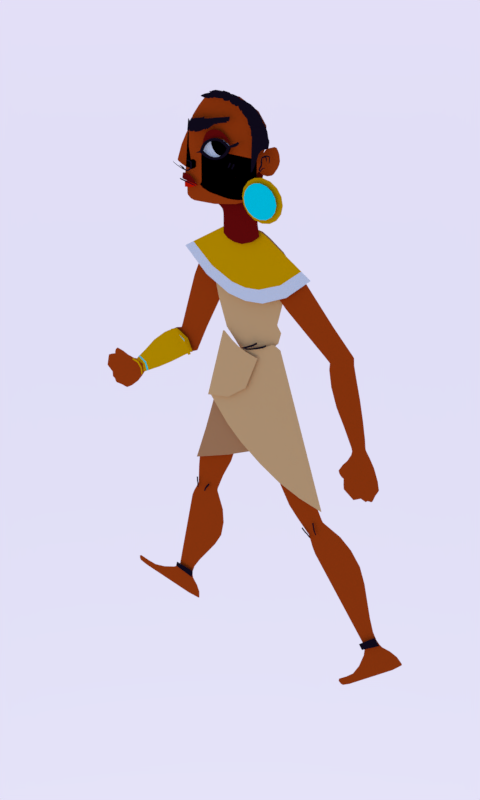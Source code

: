 # Source: Idle_Animation.blend  (saved by Blender 2.79.0; exported with 4.5.12 LTS)
import bpy
from mathutils import Matrix  # noqa: F401  (used for matrix-valued properties, if any)

bpy.ops.wm.read_factory_settings(use_empty=True)
scene = bpy.context.scene
scene.name = 'Scene'

# ---- collections
col_collection_1 = bpy.data.collections.new('Collection 1'); scene.collection.children.link(col_collection_1)

# ---- materials (node trees are filled in below, after node groups)
mat_material = bpy.data.materials.new('Material')
mat_material.alpha_threshold = 0.0
mat_material.roughness = 0.5
mat_material_003 = bpy.data.materials.new('Material.003')
mat_material_003.alpha_threshold = 0.0
mat_material_003.roughness = 0.5
mat_material_016 = bpy.data.materials.new('Material.016')
mat_material_016.alpha_threshold = 0.0
mat_material_016.roughness = 0.5
mat_material_012 = bpy.data.materials.new('Material.012')
mat_material_012.alpha_threshold = 0.0
mat_material_012.roughness = 0.5
mat_material_015 = bpy.data.materials.new('Material.015')
mat_material_015.alpha_threshold = 0.0
mat_material_015.roughness = 0.5
mat_material_006 = bpy.data.materials.new('Material.006')
mat_material_006.alpha_threshold = 0.0
mat_material_006.roughness = 0.5
mat_material_001 = bpy.data.materials.new('Material.001')
mat_material_001.alpha_threshold = 0.0
mat_material_001.roughness = 0.5
mat_material_010 = bpy.data.materials.new('Material.010')
mat_material_010.alpha_threshold = 0.0
mat_material_010.roughness = 0.5
mat_material_008 = bpy.data.materials.new('Material.008')
mat_material_008.alpha_threshold = 0.0
mat_material_008.roughness = 0.5
mat_material_011 = bpy.data.materials.new('Material.011')
mat_material_011.alpha_threshold = 0.0
mat_material_011.roughness = 0.5
mat_material_002 = bpy.data.materials.new('Material.002')
mat_material_002.alpha_threshold = 0.0
mat_material_002.roughness = 0.5
mat_material_017 = bpy.data.materials.new('Material.017')
mat_material_017.alpha_threshold = 0.0
mat_material_017.roughness = 0.5
mat_material_004 = bpy.data.materials.new('Material.004')
mat_material_004.alpha_threshold = 0.0
mat_material_004.roughness = 0.5
mat_material_014 = bpy.data.materials.new('Material.014')
mat_material_014.alpha_threshold = 0.0
mat_material_014.roughness = 0.5
mat_material_009 = bpy.data.materials.new('Material.009')
mat_material_009.alpha_threshold = 0.0
mat_material_009.roughness = 0.5

# ---- material node trees
mat_material.use_nodes = True; mat_material.node_tree.nodes.clear()
_N = mat_material.node_tree.nodes; _L = mat_material.node_tree.links
n0 = _N.new('ShaderNodeOutputMaterial'); n0.name = 'Material Output'; n0.location = (300, 300)
n1 = _N.new('ShaderNodeMixShader'); n1.name = 'Mix Shader'; n1.location = (10, 300)
n2 = _N.new('ShaderNodeBsdfAnisotropic'); n2.name = 'Glossy BSDF'; n2.location = (-190, 200)
n2.distribution = 'GGX'
n2.inputs[0].default_value = (0.01298, 0.007499, 0.01681, 1.0)
n2.inputs[1].default_value = 1.0
n3 = _N.new('ShaderNodeBsdfDiffuse'); n3.name = 'Diffuse BSDF'; n3.location = (-190, 100)
n3.inputs[0].default_value = (0.01298, 0.007499, 0.01681, 1.0)
n3.inputs[1].default_value = 1.0
_L.new(n1.outputs[0], n0.inputs[0])
_L.new(n2.outputs[0], n1.inputs[1])
_L.new(n3.outputs[0], n1.inputs[2])
n0.is_active_output = True
mat_material_003.use_nodes = True; mat_material_003.node_tree.nodes.clear()
_N = mat_material_003.node_tree.nodes; _L = mat_material_003.node_tree.links
n0 = _N.new('ShaderNodeOutputMaterial'); n0.name = 'Material Output'; n0.location = (300, 300)
n1 = _N.new('ShaderNodeMixShader'); n1.name = 'Mix Shader'; n1.location = (10, 300)
n2 = _N.new('ShaderNodeBsdfAnisotropic'); n2.name = 'Glossy BSDF'; n2.location = (-190, 200)
n2.distribution = 'GGX'
n2.inputs[0].default_value = (1.0, 1.0, 1.0, 1.0)
n2.inputs[1].default_value = 1.0
n3 = _N.new('ShaderNodeBsdfDiffuse'); n3.name = 'Diffuse BSDF'; n3.location = (-190, 100)
n3.inputs[0].default_value = (1.0, 1.0, 1.0, 1.0)
n3.inputs[1].default_value = 1.0
_L.new(n1.outputs[0], n0.inputs[0])
_L.new(n2.outputs[0], n1.inputs[1])
_L.new(n3.outputs[0], n1.inputs[2])
n0.is_active_output = True
mat_material_016.use_nodes = True; mat_material_016.node_tree.nodes.clear()
_N = mat_material_016.node_tree.nodes; _L = mat_material_016.node_tree.links
n0 = _N.new('ShaderNodeOutputMaterial'); n0.name = 'Material Output'; n0.location = (300, 300)
n1 = _N.new('ShaderNodeMixShader'); n1.name = 'Mix Shader'; n1.location = (10, 300)
n2 = _N.new('ShaderNodeBsdfAnisotropic'); n2.name = 'Glossy BSDF'; n2.location = (-190, 200)
n2.distribution = 'GGX'
n2.inputs[0].default_value = (1.0, 0.5395, 0.0, 1.0)
n2.inputs[1].default_value = 1.0
n3 = _N.new('ShaderNodeBsdfDiffuse'); n3.name = 'Diffuse BSDF'; n3.location = (-190, 100)
n3.inputs[0].default_value = (1.0, 0.5395, 0.0, 1.0)
n3.inputs[1].default_value = 1.0
_L.new(n1.outputs[0], n0.inputs[0])
_L.new(n2.outputs[0], n1.inputs[1])
_L.new(n3.outputs[0], n1.inputs[2])
n0.is_active_output = True
mat_material_012.use_nodes = True; mat_material_012.node_tree.nodes.clear()
_N = mat_material_012.node_tree.nodes; _L = mat_material_012.node_tree.links
n0 = _N.new('ShaderNodeOutputMaterial'); n0.name = 'Material Output'; n0.location = (300, 300)
n1 = _N.new('ShaderNodeMixShader'); n1.name = 'Mix Shader'; n1.location = (10, 300)
n2 = _N.new('ShaderNodeBsdfAnisotropic'); n2.name = 'Glossy BSDF'; n2.location = (-190, 200)
n2.distribution = 'GGX'
n2.inputs[0].default_value = (1.0, 0.5395, 0.0, 1.0)
n2.inputs[1].default_value = 1.0
n3 = _N.new('ShaderNodeBsdfDiffuse'); n3.name = 'Diffuse BSDF'; n3.location = (-190, 100)
n3.inputs[0].default_value = (1.0, 0.5395, 0.0, 1.0)
n3.inputs[1].default_value = 1.0
_L.new(n1.outputs[0], n0.inputs[0])
_L.new(n2.outputs[0], n1.inputs[1])
_L.new(n3.outputs[0], n1.inputs[2])
n0.is_active_output = True
mat_material_015.use_nodes = True; mat_material_015.node_tree.nodes.clear()
_N = mat_material_015.node_tree.nodes; _L = mat_material_015.node_tree.links
n0 = _N.new('ShaderNodeOutputMaterial'); n0.name = 'Material Output'; n0.location = (300, 300)
n1 = _N.new('ShaderNodeMixShader'); n1.name = 'Mix Shader'; n1.location = (10, 300)
n2 = _N.new('ShaderNodeBsdfAnisotropic'); n2.name = 'Glossy BSDF'; n2.location = (-190, 200)
n2.distribution = 'GGX'
n2.inputs[0].default_value = (0.7305, 0.3515, 0.1413, 1.0)
n2.inputs[1].default_value = 1.0
n3 = _N.new('ShaderNodeBsdfDiffuse'); n3.name = 'Diffuse BSDF'; n3.location = (-190, 100)
n3.inputs[0].default_value = (0.7305, 0.3515, 0.1413, 1.0)
n3.inputs[1].default_value = 1.0
_L.new(n1.outputs[0], n0.inputs[0])
_L.new(n2.outputs[0], n1.inputs[1])
_L.new(n3.outputs[0], n1.inputs[2])
n0.is_active_output = True
mat_material_006.use_nodes = True; mat_material_006.node_tree.nodes.clear()
_N = mat_material_006.node_tree.nodes; _L = mat_material_006.node_tree.links
n0 = _N.new('ShaderNodeOutputMaterial'); n0.name = 'Material Output'; n0.location = (300, 300)
n1 = _N.new('ShaderNodeMixShader'); n1.name = 'Mix Shader'; n1.location = (10, 300)
n2 = _N.new('ShaderNodeBsdfAnisotropic'); n2.name = 'Glossy BSDF'; n2.location = (-190, 200)
n2.distribution = 'GGX'
n2.inputs[0].default_value = (1.0, 0.624, 0.2623, 1.0)
n2.inputs[1].default_value = 1.0
n3 = _N.new('ShaderNodeBsdfDiffuse'); n3.name = 'Diffuse BSDF'; n3.location = (-190, 100)
n3.inputs[0].default_value = (1.0, 0.624, 0.2623, 1.0)
n3.inputs[1].default_value = 1.0
_L.new(n1.outputs[0], n0.inputs[0])
_L.new(n2.outputs[0], n1.inputs[1])
_L.new(n3.outputs[0], n1.inputs[2])
n0.is_active_output = True
mat_material_001.use_nodes = True; mat_material_001.node_tree.nodes.clear()
_N = mat_material_001.node_tree.nodes; _L = mat_material_001.node_tree.links
n0 = _N.new('ShaderNodeOutputMaterial'); n0.name = 'Material Output'; n0.location = (300, 300)
n1 = _N.new('ShaderNodeMixShader'); n1.name = 'Mix Shader'; n1.location = (10, 300)
n2 = _N.new('ShaderNodeBsdfAnisotropic'); n2.name = 'Glossy BSDF'; n2.location = (-190, 200)
n2.distribution = 'GGX'
n2.inputs[0].default_value = (0.6308, 0.07819, 0.006512, 1.0)
n2.inputs[1].default_value = 1.0
n3 = _N.new('ShaderNodeBsdfDiffuse'); n3.name = 'Diffuse BSDF'; n3.location = (-190, 100)
n3.inputs[0].default_value = (0.6308, 0.07819, 0.006512, 1.0)
n3.inputs[1].default_value = 1.0
_L.new(n1.outputs[0], n0.inputs[0])
_L.new(n2.outputs[0], n1.inputs[1])
_L.new(n3.outputs[0], n1.inputs[2])
n0.is_active_output = True
mat_material_010.use_nodes = True; mat_material_010.node_tree.nodes.clear()
_N = mat_material_010.node_tree.nodes; _L = mat_material_010.node_tree.links
n0 = _N.new('ShaderNodeOutputMaterial'); n0.name = 'Material Output'; n0.location = (300, 300)
n1 = _N.new('ShaderNodeMixShader'); n1.name = 'Mix Shader'; n1.location = (10, 300)
n2 = _N.new('ShaderNodeBsdfAnisotropic'); n2.name = 'Glossy BSDF'; n2.location = (-190, 200)
n2.distribution = 'GGX'
n2.inputs[0].default_value = (0.2831, 0.006049, 0.005182, 1.0)
n2.inputs[1].default_value = 1.0
n3 = _N.new('ShaderNodeBsdfDiffuse'); n3.name = 'Diffuse BSDF'; n3.location = (-190, 100)
n3.inputs[0].default_value = (0.2831, 0.006049, 0.005182, 1.0)
n3.inputs[1].default_value = 1.0
_L.new(n1.outputs[0], n0.inputs[0])
_L.new(n2.outputs[0], n1.inputs[1])
_L.new(n3.outputs[0], n1.inputs[2])
n0.is_active_output = True
mat_material_008.use_nodes = True; mat_material_008.node_tree.nodes.clear()
_N = mat_material_008.node_tree.nodes; _L = mat_material_008.node_tree.links
n0 = _N.new('ShaderNodeOutputMaterial'); n0.name = 'Material Output'; n0.location = (300, 300)
n1 = _N.new('ShaderNodeMixShader'); n1.name = 'Mix Shader'; n1.location = (10, 300)
n2 = _N.new('ShaderNodeBsdfAnisotropic'); n2.name = 'Glossy BSDF'; n2.location = (-190, 200)
n2.distribution = 'GGX'
n2.inputs[0].default_value = (0.0, 0.0, 0.0, 1.0)
n2.inputs[1].default_value = 1.0
n3 = _N.new('ShaderNodeBsdfDiffuse'); n3.name = 'Diffuse BSDF'; n3.location = (-190, 100)
n3.inputs[0].default_value = (0.0, 0.0, 0.0, 1.0)
n3.inputs[1].default_value = 1.0
_L.new(n1.outputs[0], n0.inputs[0])
_L.new(n2.outputs[0], n1.inputs[1])
_L.new(n3.outputs[0], n1.inputs[2])
n0.is_active_output = True
mat_material_011.use_nodes = True; mat_material_011.node_tree.nodes.clear()
_N = mat_material_011.node_tree.nodes; _L = mat_material_011.node_tree.links
n0 = _N.new('ShaderNodeOutputMaterial'); n0.name = 'Material Output'; n0.location = (300, 300)
n1 = _N.new('ShaderNodeMixShader'); n1.name = 'Mix Shader'; n1.location = (10, 300)
n2 = _N.new('ShaderNodeBsdfAnisotropic'); n2.name = 'Glossy BSDF'; n2.location = (-190, 200)
n2.distribution = 'GGX'
n2.inputs[0].default_value = (0.9647, 0.01229, 0.0, 1.0)
n2.inputs[1].default_value = 1.0
n3 = _N.new('ShaderNodeBsdfDiffuse'); n3.name = 'Diffuse BSDF'; n3.location = (-190, 100)
n3.inputs[0].default_value = (0.9647, 0.01229, 0.0, 1.0)
n3.inputs[1].default_value = 1.0
_L.new(n1.outputs[0], n0.inputs[0])
_L.new(n2.outputs[0], n1.inputs[1])
_L.new(n3.outputs[0], n1.inputs[2])
n0.is_active_output = True
mat_material_002.use_nodes = True; mat_material_002.node_tree.nodes.clear()
_N = mat_material_002.node_tree.nodes; _L = mat_material_002.node_tree.links
n0 = _N.new('ShaderNodeOutputMaterial'); n0.name = 'Material Output'; n0.location = (300, 300)
n1 = _N.new('ShaderNodeMixShader'); n1.name = 'Mix Shader'; n1.location = (10, 300)
n2 = _N.new('ShaderNodeBsdfAnisotropic'); n2.name = 'Glossy BSDF'; n2.location = (-190, 200)
n2.distribution = 'GGX'
n2.inputs[0].default_value = (1.0, 0.5271, 0.0, 1.0)
n2.inputs[1].default_value = 1.0
n3 = _N.new('ShaderNodeBsdfDiffuse'); n3.name = 'Diffuse BSDF'; n3.location = (-190, 100)
n3.inputs[0].default_value = (1.0, 0.5271, 0.0, 1.0)
n3.inputs[1].default_value = 1.0
_L.new(n1.outputs[0], n0.inputs[0])
_L.new(n2.outputs[0], n1.inputs[1])
_L.new(n3.outputs[0], n1.inputs[2])
n0.is_active_output = True
mat_material_017.use_nodes = True; mat_material_017.node_tree.nodes.clear()
_N = mat_material_017.node_tree.nodes; _L = mat_material_017.node_tree.links
n0 = _N.new('ShaderNodeOutputMaterial'); n0.name = 'Material Output'; n0.location = (300, 300)
n1 = _N.new('ShaderNodeMixShader'); n1.name = 'Mix Shader'; n1.location = (10, 300)
n2 = _N.new('ShaderNodeBsdfAnisotropic'); n2.name = 'Glossy BSDF'; n2.location = (-190, 200)
n2.distribution = 'GGX'
n2.inputs[0].default_value = (0.0, 1.0, 1.0, 1.0)
n2.inputs[1].default_value = 1.0
n3 = _N.new('ShaderNodeBsdfDiffuse'); n3.name = 'Diffuse BSDF'; n3.location = (-190, 100)
n3.inputs[0].default_value = (0.0, 1.0, 1.0, 1.0)
n3.inputs[1].default_value = 1.0
_L.new(n1.outputs[0], n0.inputs[0])
_L.new(n2.outputs[0], n1.inputs[1])
_L.new(n3.outputs[0], n1.inputs[2])
n0.is_active_output = True
mat_material_004.use_nodes = True; mat_material_004.node_tree.nodes.clear()
_N = mat_material_004.node_tree.nodes; _L = mat_material_004.node_tree.links
n0 = _N.new('ShaderNodeOutputMaterial'); n0.name = 'Material Output'; n0.location = (300, 300)
n1 = _N.new('ShaderNodeMixShader'); n1.name = 'Mix Shader'; n1.location = (10, 300)
n2 = _N.new('ShaderNodeBsdfAnisotropic'); n2.name = 'Glossy BSDF'; n2.location = (-190, 200)
n2.distribution = 'GGX'
n2.inputs[0].default_value = (0.2831, 0.006049, 0.005182, 1.0)
n2.inputs[1].default_value = 1.0
n3 = _N.new('ShaderNodeBsdfDiffuse'); n3.name = 'Diffuse BSDF'; n3.location = (-190, 100)
n3.inputs[0].default_value = (0.2831, 0.006049, 0.005182, 1.0)
n3.inputs[1].default_value = 1.0
_L.new(n1.outputs[0], n0.inputs[0])
_L.new(n2.outputs[0], n1.inputs[1])
_L.new(n3.outputs[0], n1.inputs[2])
n0.is_active_output = True
mat_material_014.use_nodes = True; mat_material_014.node_tree.nodes.clear()
_N = mat_material_014.node_tree.nodes; _L = mat_material_014.node_tree.links
n0 = _N.new('ShaderNodeOutputMaterial'); n0.name = 'Material Output'; n0.location = (300, 300)
n1 = _N.new('ShaderNodeMixShader'); n1.name = 'Mix Shader'; n1.location = (10, 300)
n2 = _N.new('ShaderNodeBsdfAnisotropic'); n2.name = 'Glossy BSDF'; n2.location = (-190, 200)
n2.distribution = 'GGX'
n2.inputs[0].default_value = (1.0, 0.624, 0.2623, 1.0)
n2.inputs[1].default_value = 1.0
n3 = _N.new('ShaderNodeBsdfDiffuse'); n3.name = 'Diffuse BSDF'; n3.location = (-190, 100)
n3.inputs[0].default_value = (1.0, 0.624, 0.2623, 1.0)
n3.inputs[1].default_value = 1.0
_L.new(n1.outputs[0], n0.inputs[0])
_L.new(n2.outputs[0], n1.inputs[1])
_L.new(n3.outputs[0], n1.inputs[2])
n0.is_active_output = True
mat_material_009.use_nodes = True; mat_material_009.node_tree.nodes.clear()
_N = mat_material_009.node_tree.nodes; _L = mat_material_009.node_tree.links
n0 = _N.new('ShaderNodeOutputMaterial'); n0.name = 'Material Output'; n0.location = (300, 300)
n1 = _N.new('ShaderNodeMixShader'); n1.name = 'Mix Shader'; n1.location = (10, 300)
n2 = _N.new('ShaderNodeBsdfAnisotropic'); n2.name = 'Glossy BSDF'; n2.location = (-190, 200)
n2.distribution = 'GGX'
n2.inputs[0].default_value = (1.0, 0.5395, 0.0, 1.0)
n2.inputs[1].default_value = 1.0
n3 = _N.new('ShaderNodeBsdfDiffuse'); n3.name = 'Diffuse BSDF'; n3.location = (-190, 100)
n3.inputs[0].default_value = (1.0, 0.5395, 0.0, 1.0)
n3.inputs[1].default_value = 1.0
_L.new(n1.outputs[0], n0.inputs[0])
_L.new(n2.outputs[0], n1.inputs[1])
_L.new(n3.outputs[0], n1.inputs[2])
n0.is_active_output = True

# ---- world
world_world = bpy.data.worlds.new('World'); scene.world = world_world
world_world.use_nodes = True; world_world.node_tree.nodes.clear()
_N = world_world.node_tree.nodes; _L = world_world.node_tree.links
n0 = _N.new('ShaderNodeOutputWorld'); n0.name = 'World Output'; n0.location = (300, 300)
n1 = _N.new('ShaderNodeBackground'); n1.name = 'Background'; n1.location = (10, 300)
n2 = _N.new('ShaderNodeTexSky'); n2.name = 'Sky Texture'; n2.location = (-190, 300)
n2.sky_type = 'PREETHAM'
n2.sun_elevation = 1.571
_L.new(n1.outputs[0], n0.inputs[0])
_L.new(n2.outputs[0], n1.inputs[0])
n0.is_active_output = True
world_world.color = (0.05088, 0.05088, 0.05088)
world_world.use_sun_shadow = False
world_world.sun_shadow_jitter_overblur = 0.0
world_world.cycles.sampling_method = 'MANUAL'

# ---- meshes
me_vert_004 = bpy.data.meshes.new('Vert.004')
me_vert_004.from_pydata([(0.2232, -1.843e-08, 0.8372), (0.2264, -1.843e-08, 0.9453), (0.223, -2.097e-08, 0.9641), (0.2235, -1.868e-08, 0.9471), (0.2203, -2.124e-08, 0.9662), (0.2228, -2.131e-08, 0.9667), (0.2171, -2.196e-08, 0.9716), (0.2213, -2.205e-08, 0.9722), (0.2132, -2.296e-08, 0.979), (0.2107, -2.484e-08, 0.993), (0.1935, -2.686e-08, 1.008), (0.1908, -2.806e-08, 1.017), (0.1899, -2.752e-08, 1.013), (0.1886, -2.752e-08, 1.013), (0.1822, -2.854e-08, 1.02), (0.179, -2.949e-08, 1.028), (0.1751, -2.919e-08, 1.025), (0.1697, -2.917e-08, 1.025), (0.1655, -2.962e-08, 1.029), (0.1641, -2.947e-08, 1.027), (0.1564, -2.981e-08, 1.03), (0.1518, -3.03e-08, 1.034), (0.1501, -3.083e-08, 1.038), (0.1395, -3.049e-08, 1.035), (0.1331, -3.035e-08, 1.034), (0.1305, -3.053e-08, 1.035), (0.1263, -3.119e-08, 1.04), (0.1098, -3.101e-08, 1.039), (0.09225, -3.101e-08, 1.039), (0.09444, -3.069e-08, 1.037), (0.09444, -3.055e-08, 1.036), (0.08095, -3.055e-08, 1.036), (0.08095, -3.035e-08, 1.034), (0.0769, -3.021e-08, 1.033), (0.06071, -3.026e-08, 1.033), (0.04772, -3.067e-08, 1.036), (0.05042, -3.105e-08, 1.039), (0.06189, -3.185e-08, 1.045), (0.08129, -3.266e-08, 1.051), (0.07859, -3.311e-08, 1.055), (0.08702, -3.334e-08, 1.056), (0.08938, -3.361e-08, 1.058), (0.102, -3.411e-08, 1.062), (0.1272, -3.413e-08, 1.062), (0.1285, -3.438e-08, 1.064), (0.1506, -3.4e-08, 1.061), (0.1538, -3.359e-08, 1.058), (0.1618, -3.361e-08, 1.058), (0.1764, -3.311e-08, 1.055), (0.1906, -3.2e-08, 1.046), (0.2027, -3.203e-08, 1.046), (0.2041, -3.187e-08, 1.045), (0.2071, -3.157e-08, 1.043), (0.2228, -3.085e-08, 1.038), (0.2348, -2.985e-08, 1.03), (0.2525, -2.743e-08, 1.012), (0.2611, -2.575e-08, 0.9997), (0.2621, -2.468e-08, 0.9918), (0.2682, -2.407e-08, 0.9873), (0.2781, -2.167e-08, 0.9694), (0.2825, -1.859e-08, 0.9464), (0.2846, -1.854e-08, 0.9461), (0.2852, -1.741e-08, 0.9377), (0.282, -1.485e-08, 0.9197), (0.2276, -1.892e-08, 0.8408), (0.2353, -2.107e-08, 0.8568), (0.2631, -2.841e-08, 0.9122), (0.2579, -2.801e-08, 0.9084), (0.2503, -2.655e-08, 0.8976), (0.2248, -1.843e-08, 0.8912), (0.2256, -1.843e-08, 0.9182), (0.226, -1.843e-08, 0.9317), (0.224, -1.843e-08, 0.8642), (0.4022, 0.04, 0.5308), (0.3201, 0.04, 0.4527), (0.2357, 0.04, 0.4091), (-0.0578, 0.04, 0.5308), (0.02434, 0.04, 0.4527), (0.1088, 0.04, 0.4091), (0.1722, 0.04, 0.4004), (0.215, 0.04, 0.6491), (0.1294, 0.04, 0.6491), (0.1722, 0.04, 0.6539), (0.2482, 0.04, 0.6334), (0.215, 0.04, 0.6176), (0.09629, 0.04, 0.6334), (0.1294, 0.04, 0.6176), (0.1722, 0.04, 0.6129), (-0.02518, 0.04, 0.5525), (0.1222, 0.04, 0.4523), (0.04658, 0.04, 0.4876), (0.3696, 0.04, 0.5525), (0.2979, 0.04, 0.4876), (0.2223, 0.04, 0.4523), (0.1722, 0.04, 0.4454), (0.03555, 0.04, 0.5929), (0.1472, 0.04, 0.5326), (0.08799, 0.04, 0.5526), (0.3089, 0.04, 0.5929), (0.2565, 0.04, 0.5526), (0.1972, 0.04, 0.5326), (0.1722, 0.04, 0.5291), (0.1425, 0.07, 0.03669), (0.2269, 0.07, -0.1127), (0.1862, 0.07, -0.16), (0.07862, 0.07, -0.2204), (-0.05646, 0.07, -0.2841), (-0.01363, 0.07, -0.1446), (0.0314, 0.07, 0.02015), (0.2357, 0.07, -0.04794), (0.008883, 0.07, -0.06222), (0.07068, 0.07, 0.178), (0.07823, 0.07, 0.2143), (0.2643, 0.05, 0.2707), (0.02327, 0.05, 0.01143), (0.2739, 0.05, 0.2726), (0.2957, 0.05, 0.2616), (0.4613, 0.05, -0.2743), (0.457, 0.05, -0.2743), (0.3785, 0.05, -0.2578), (0.2982, 0.05, -0.2289), (0.2246, 0.05, -0.1872), (0.1479, 0.05, -0.1327), (0.09396, 0.05, -0.08116), (0.04735, 0.05, -0.02168), (0.2239, 0.05, 0.2474), (0.1723, 0.05, 0.2266), (0.071, 0.05, 0.2066), (0.3785, 0.05, -0.006352), (0.3371, 0.05, 0.1276), (0.4406, 0.05, -0.2073), (0.3578, 0.05, 0.06064), (0.3992, 0.05, -0.07335), (0.3164, 0.05, 0.1946), (0.3061, 0.05, 0.2281), (0.05509, 0.05, 0.1416), (0.03918, 0.05, 0.0765), (0.3095, 0.05, 0.217), (0.3129, 0.05, 0.2058), (0.09308, 0.04, 0.2725), (0.08692, 0.04, 0.2717), (0.1231, 0.04, 0.2476), (0.1485, 0.04, 0.2315), (0.1756, 0.04, 0.2212), (0.2141, 0.04, 0.2126), (0.2195, 0.04, 0.2126), (0.1741, 0.04, 0.0887), (0.1061, 0.04, 0.03167), (0.02327, 0.04, 0.01143), (0.1621, 0.04, 0.2264), (0.071, 0.04, 0.2066), (0.0, 0.02, 0.7), (-0.01416, 0.02, 0.704), (-0.02361, 0.02, 0.7119), (-0.02634, 0.02, 0.7171), (-0.02634, 0.02, 0.7596), (-0.02187, 0.02, 0.7626), (0.07729, 0.02, 0.7046), (0.1525, 0.02, 0.7206), (0.1937, 0.02, 0.7376), (0.202, 0.02, 0.7459), (0.2102, 0.02, 0.7567), (0.2169, 0.02, 0.7716), (0.02073, 0.02, 0.7556), (0.02845, 0.02, 0.7668), (0.02302, 0.02, 0.7571), (0.2277, 0.02, 0.8252), (0.2277, 0.02, 0.8728), (0.02881, 0.02, 0.8728), (-0.03205, 0.01, 0.7651), (-0.03429, 0.01, 0.7663), (-0.03553, 0.01, 0.7683), (0.02073, 0.01, 0.7556), (0.02452, 0.01, 0.7546), (-0.0328, 0.01, 0.7851), (-0.0007693, 0.01, 0.7795), (-0.01166, 0.01, 0.7835), (-0.02371, 0.01, 0.7865), (-0.02941, 0.01, 0.7865), (0.04155, 0.01, 0.8694), (0.07095, 0.01, 0.9092), (0.04555, 0.01, 0.8797), (0.05114, 0.01, 0.8905), (0.05985, 0.01, 0.9008), (0.08305, 0.01, 0.915), (0.09633, 0.01, 0.9184), (0.1075, 0.01, 0.9196), (0.1215, 0.01, 0.918), (0.1328, 0.01, 0.913), (0.1419, 0.01, 0.9075), (0.1461, 0.01, 0.9041), (0.04326, 0.01, 0.8877), (0.06659, 0.01, 0.9335), (0.04643, 0.01, 0.9036), (0.05086, 0.01, 0.9147), (0.05778, 0.01, 0.9268), (0.07618, 0.01, 0.9381), (0.08672, 0.01, 0.9408), (0.09561, 0.01, 0.9417), (0.1067, 0.01, 0.9405), (0.1157, 0.01, 0.9365), (0.1229, 0.01, 0.9322), (0.1353, 0.01, 0.9207), (-0.003505, -2.367e-08, 0.9245), (0.0009001, -2.87e-08, 0.962), (0.003378, -2.863e-08, 0.9614), (0.006406, -2.785e-08, 0.9556), (0.01439, -2.948e-08, 0.9677), (0.0199, -2.892e-08, 0.9636), (0.02182, -2.937e-08, 0.9669), (0.05238, -3.015e-08, 0.9727), (0.06009, -3.074e-08, 0.9771), (0.06009, -3e-08, 0.9716), (0.07688, -3.029e-08, 0.9738), (0.08101, -3.089e-08, 0.9782), (0.08018, -3.029e-08, 0.9738), (0.08707, -3.089e-08, 0.9782), (0.08789, -3.037e-08, 0.9744), (0.08954, -3.081e-08, 0.9777), (0.1504, -3.262e-08, 0.9911), (0.1496, -3.122e-08, 0.9807), (0.1463, -3.103e-08, 0.9793), (0.149, -3.103e-08, 0.9793), (0.1468, -3.066e-08, 0.9766), (0.1391, -3.055e-08, 0.9757), (0.141, -3.007e-08, 0.9721), (0.1099, -2.907e-08, 0.9647), (0.1039, -2.892e-08, 0.9636), (0.1105, -2.863e-08, 0.9614), (0.09643, -2.852e-08, 0.9606), (0.07082, -2.589e-08, 0.941), (0.06835, -2.619e-08, 0.9432), (0.06201, -2.526e-08, 0.9364), (0.06036, -2.574e-08, 0.9399), (0.04302, -2.441e-08, 0.93), (0.0287, -2.378e-08, 0.9254), (0.0232, -2.367e-08, 0.9245), (0.02182, -2.419e-08, 0.9284), (0.01549, -2.36e-08, 0.924), (0.004479, -2.36e-08, 0.924), (0.004479, -2.415e-08, 0.9281), (0.0009001, -2.364e-08, 0.9242), (0.12, -3.172e-08, 0.9844), (-0.03205, 0.02, 0.7651), (-0.03429, 0.02, 0.7663), (-0.03553, 0.02, 0.7683), (-0.03007, 0.02, 0.8019), (-0.01516, 0.02, 0.9256), (-0.009691, 0.02, 0.9448), (0.0004505, 0.02, 0.9691), (0.02311, 0.02, 1.002), (0.05119, 0.02, 1.036), (0.2169, 0.02, 0.7716), (0.2277, 0.02, 0.8252), (0.2298, 0.02, 0.8324), (0.2334, 0.02, 0.8376), (0.238, 0.02, 0.8376), (0.2411, 0.02, 0.8345), (0.2471, 0.02, 0.831), (0.2631, 0.02, 0.8296), (0.2785, 0.02, 0.8348), (0.2856, 0.02, 0.8407), (0.298, 0.02, 0.8599), (0.3056, 0.02, 0.8838), (0.3032, 0.02, 0.9022), (0.294, 0.02, 0.9204), (0.2864, 0.02, 0.9214), (0.2631, 0.02, 0.9122), (0.2579, 0.02, 0.9084), (0.2503, 0.02, 0.8976), (0.2994, 0.02, 0.9114), (0.3032, 0.02, 0.8719), (0.1078, 0.02, 1.053), (0.1687, 0.02, 1.048), (0.2323, 0.02, 1.016), (0.2586, 0.02, 0.9791), (0.2618, 0.02, 0.9285), (0.02073, 0.02, 0.7556), (0.02452, 0.02, 0.7546), (-0.0243, 0.02, 0.8704), (-0.02041, 0.02, 0.9094), (0.2102, 0.02, 0.7567), (0.03282, 0.02, 0.7472), (0.05822, 0.02, 0.7384), (0.1251, 0.02, 0.7316), (0.1921, 0.02, 0.7433), (0.1601, 0.02, 0.7345), (-0.03007, 0.02, 0.8019), (-0.05839, 0.02, 0.815), (-0.06063, 0.02, 0.818), (-0.06113, 0.02, 0.8203), (-0.04498, 0.02, 0.8695), (-0.02559, 0.02, 0.9097), (-0.01516, 0.02, 0.9256), (-0.04519, 0.02, 0.8081), (-0.01907, 0.02, 0.8014), (-0.01768, 0.02, 0.8011), (-0.01143, 0.02, 0.7985), (-0.007172, 0.02, 0.7983), (0.003532, 0.02, 0.804), (0.00819, 0.02, 0.8093), (0.009181, 0.02, 0.8115), (0.009181, 0.02, 0.8272), (0.004622, 0.02, 0.8302), (6.319e-05, 0.02, 0.8313), (-0.005388, 0.02, 0.8309), (-0.01015, 0.02, 0.8287), (-0.01693, 0.02, 0.8691), (-0.01625, 0.02, 0.9101), (-0.02182, 0.02, 0.8015), (0.04588, 0.01, 0.8683), (0.07437, 0.01, 0.9062), (0.05085, 0.01, 0.8803), (0.05747, 0.01, 0.8904), (0.06468, 0.01, 0.8982), (0.08493, 0.01, 0.9112), (0.09653, 0.01, 0.9142), (0.1063, 0.01, 0.9152), (0.1185, 0.01, 0.9139), (0.1284, 0.01, 0.9094), (0.1371, 0.01, 0.9044), (0.1455, 0.01, 0.8963), (0.09093, 0.01, 0.8554), (0.05743, 0.01, 0.8619), (0.06818, 0.01, 0.8572), (0.0784, 0.01, 0.856), (0.1024, 0.01, 0.8577), (0.1134, 0.01, 0.8619), (0.1224, 0.01, 0.8665), (0.1318, 0.01, 0.8744), (0.1397, 0.01, 0.8835), (0.1421, 0.01, 0.8885), (0.09806, 0.01, 0.885), (0.111, 0.006846, 0.9161), (0.1063, 0.006846, 0.9163), (0.1028, 0.006846, 0.9165), (0.1361, 0.006846, 0.9052), (0.1236, 0.006846, 0.9131), (0.08391, 0.006846, 0.9116), (0.1089, 0.006846, 0.9162), (0.07697, 0.006846, 0.9052), (0.07766, 0.006846, 0.8974), (0.07971, 0.006846, 0.8899), (0.08303, 0.006846, 0.883), (0.08751, 0.006846, 0.8769), (0.09297, 0.006846, 0.8719), (0.09919, 0.006846, 0.8682), (0.1059, 0.006846, 0.8659), (0.113, 0.006846, 0.8652), (0.12, 0.006846, 0.8659), (0.1267, 0.006846, 0.8682), (0.133, 0.006846, 0.8719), (0.1384, 0.006846, 0.8769), (0.1429, 0.006846, 0.883), (0.1462, 0.006846, 0.8899), (0.1483, 0.006846, 0.8974), (0.1209, 0.006846, 0.914), (0.09315, 0.006846, 0.9143), (0.1274, 0.006846, 0.9118), (0.09855, 0.006846, 0.9159), (0.113, 0.006846, 0.916), (0.1316, 0.006846, 0.9093), (0.1168, 0.006846, 0.9153), (0.1149, 0.006846, 0.916), (0.08697, 0.006846, 0.8859), (0.0956, 0.006846, 0.8763), (0.1069, 0.006846, 0.8711), (0.113, 0.006846, 0.8704), (0.1351, 0.006846, 0.8806), (0.1436, 0.006846, 0.8984), (0.113, 0.006846, 0.9052), (0.1296, 0.006846, 0.9111), (0.1009, 0.006846, 0.9166), (0.1187, 0.006846, 0.9147), (0.08231, 0.006846, 0.9119), (0.08171, 0.006846, 0.9052), (0.08231, 0.006846, 0.8984), (0.08408, 0.006846, 0.8919), (0.09086, 0.006846, 0.8806), (0.101, 0.006846, 0.8731), (0.1191, 0.006846, 0.8711), (0.1249, 0.006846, 0.8731), (0.1303, 0.006846, 0.8763), (0.139, 0.006846, 0.8859), (0.1419, 0.006846, 0.8919), (0.07721, 0.006846, 0.9079), (0.02586, -1.446e-08, 0.8609), (0.04241, -1.487e-08, 0.864), (0.04155, -1.559e-08, 0.8694), (0.07095, -2.094e-08, 0.9092), (0.04555, -1.684e-08, 0.8797), (0.05114, -1.842e-08, 0.8905), (0.05985, -1.972e-08, 0.9008), (0.08305, -2.171e-08, 0.915), (0.09633, -2.218e-08, 0.9184), (0.1075, -2.223e-08, 0.9196), (0.1215, -2.199e-08, 0.918), (0.1328, -2.131e-08, 0.913), (0.1419, -2.058e-08, 0.9075), (0.1461, -2.012e-08, 0.9041), (0.05289, -1.574e-08, 0.8706), (0.08992, -1.313e-08, 0.8508), (0.05156, -1.438e-08, 0.8592), (0.06387, -1.367e-08, 0.8542), (0.07557, -1.323e-08, 0.8515), (0.103, -1.349e-08, 0.8533), (0.1157, -1.413e-08, 0.8581), (0.126, -1.473e-08, 0.8638), (0.1367, -1.592e-08, 0.8728), (0.1446, -1.732e-08, 0.8832), (0.1475, -1.809e-08, 0.889), (0.1498, -1.908e-08, 0.8963), (0.07755, -2.014e-08, 0.9033), (0.05719, -1.714e-08, 0.881), (0.06292, -1.83e-08, 0.8896), (0.06916, -1.921e-08, 0.8964), (0.08669, -2.073e-08, 0.9077), (0.09673, -2.108e-08, 0.9103), (0.1052, -2.112e-08, 0.9112), (0.1158, -2.094e-08, 0.91), (0.1243, -2.042e-08, 0.9062), (0.1318, -1.994e-08, 0.9018), (0.1391, -1.889e-08, 0.8948), (0.09189, -1.424e-08, 0.8594), (0.06289, -1.518e-08, 0.865), (0.07219, -1.464e-08, 0.861), (0.08104, -1.431e-08, 0.8599), (0.1018, -1.45e-08, 0.8614), (0.1114, -1.499e-08, 0.865), (0.1191, -1.545e-08, 0.869), (0.1273, -1.634e-08, 0.8758), (0.1341, -1.74e-08, 0.8837), (0.1362, -1.799e-08, 0.888), (0.1588, -2.083e-08, 0.9094), (0.1701, -2.163e-08, 0.9154), (0.1761, -2.23e-08, 0.9203), (0.1795, -2.23e-08, 0.9203), (0.179, -2.22e-08, 0.9196), (0.1794, -2.217e-08, 0.9194), (0.1834, -2.217e-08, 0.9194), (0.1834, -2.217e-08, 0.9181), (0.1815, -2.199e-08, 0.9167), (0.1818, -2.18e-08, 0.9152), (0.1798, -2.155e-08, 0.9134), (0.1788, -2.155e-08, 0.9134), (0.1788, -2.155e-08, 0.9115), (0.1741, -2.1e-08, 0.9074), (0.1668, -2.051e-08, 0.9037), (0.1537, -1.985e-08, 0.8988), (0.1507, -1.968e-08, 0.8976), (0.2743, -2.173e-08, 0.8604), (0.2672, -2.177e-08, 0.8607), (0.2625, -2.146e-08, 0.8584), (0.2589, -2.097e-08, 0.8548), (0.2562, -2.034e-08, 0.8501), (0.2542, -2.065e-08, 0.8524), (0.2617, -2.231e-08, 0.8648), (0.2617, -2.231e-08, 0.8861), (0.2627, -2.255e-08, 0.8878), (0.2698, -2.303e-08, 0.8914), (0.2737, -2.281e-08, 0.8897), (0.2772, -2.087e-08, 0.8754), (0.2769, -2.282e-08, 0.8898), (0.2738, -2.336e-08, 0.8939), (0.2781, -2.358e-08, 0.8955), (0.2848, -2.358e-08, 0.8955), (0.2848, -2.358e-08, 0.8831), (0.2832, -2.226e-08, 0.8733), (0.2877, -2.351e-08, 0.8826), (0.288, -2.531e-08, 0.896), (0.285, -2.572e-08, 0.899), (0.2764, -2.572e-08, 0.899), (0.2708, -2.548e-08, 0.8973), (0.2658, -2.515e-08, 0.8948), (0.2603, -2.456e-08, 0.8904), (0.2568, -2.363e-08, 0.8835), (0.2568, -2.363e-08, 0.8663), (0.2498, -2.193e-08, 0.8536), (0.2497, -2.13e-08, 0.849), (0.2533, -2.103e-08, 0.847), (0.2573, -2.087e-08, 0.8458), (0.2612, -2.178e-08, 0.8526), (0.2644, -2.225e-08, 0.856), (0.2676, -2.259e-08, 0.8586), (-0.03007, -7.979e-09, 0.8019), (-0.05839, -9.749e-09, 0.815), (-0.06063, -1.015e-08, 0.818), (-0.06113, -1.045e-08, 0.8203), (-0.04519, -8.912e-09, 0.8081), (-0.02077, -7.831e-09, 0.7993), (-0.01923, -7.787e-09, 0.799), (-0.01228, -7.401e-09, 0.7969), (-0.005678, -7.372e-09, 0.7969), (0.002634, -8.011e-09, 0.8015), (0.009564, -9.017e-09, 0.809), (0.01067, -9.343e-09, 0.8115), (0.01067, -9.343e-09, 0.8289), (0.005593, -9.802e-09, 0.8323), (0.0005192, -9.965e-09, 0.8335), (-0.005548, -9.906e-09, 0.8331), (-0.01015, -9.484e-09, 0.8287), (-0.02383, -7.85e-09, 0.7998), (-0.02803, -8.077e-09, 0.8041), (-0.05436, -9.662e-09, 0.8149), (-0.05894, -1.002e-08, 0.8175), (-0.0423, -8.913e-09, 0.8092), (-0.01868, -8.017e-09, 0.8032), (-0.01679, -7.982e-09, 0.8029), (-0.01206, -7.671e-09, 0.8018), (-0.006179, -7.648e-09, 0.8018), (-0.0001183, -8.433e-09, 0.8057), (0.003761, -8.972e-09, 0.8097), (0.004649, -9.234e-09, 0.8117), (0.005335, -9.234e-09, 0.8246), (0.002329, -9.604e-09, 0.8284), (-0.001755, -9.735e-09, 0.8294), (-0.006639, -9.688e-09, 0.8291), (-0.02511, -8.032e-09, 0.8041), (-0.02317, -8.925e-09, 0.8089), (-0.03126, -9.196e-09, 0.8109), (-0.03806, -9.169e-09, 0.8107), (-0.02668, -8.365e-09, 0.8048), (-0.02932, -8.663e-09, 0.807), (-0.01918, -8.571e-09, 0.8063), (-0.02634, 0.01, 0.741), (-0.02634, 0.01, 0.7596), (-0.02187, 0.01, 0.7626), (0.02073, 0.01, 0.7556), (-0.01076, 0.01, 0.7429), (0.01361, 0.01, 0.7512), (0.00222, 0.01, 0.7465), (-0.03205, -3.038e-09, 0.7651), (-0.03429, -3.205e-09, 0.7663), (-0.02125, -3.359e-09, 0.7675), (0.02073, -1.761e-09, 0.7556), (0.02452, -1.62e-09, 0.7546), (-0.03553, -3.472e-09, 0.7683), (-0.007311, -2.964e-09, 0.7646), (-0.03519, -3.754e-09, 0.7704), (0.02057, -2.175e-09, 0.7587), (0.1491, -1.395e-08, 0.8533), (0.1542, -1.361e-08, 0.8504), (0.1429, -1.216e-08, 0.8384), (0.146, -1.191e-08, 0.8364), (0.1533, -1.394e-08, 0.8532), (0.1434, -1.19e-08, 0.8363), (0.1617, -1.395e-08, 0.8517), (0.1668, -1.361e-08, 0.8488), (0.1555, -1.216e-08, 0.8368), (0.1586, -1.191e-08, 0.8348), (0.1659, -1.394e-08, 0.8516), (0.156, -1.19e-08, 0.8347), (0.2631, -1.758e-08, 0.8296), (0.2363, -1.795e-08, 0.8243), (0.2136, -1.898e-08, 0.8091), (0.1984, -2.052e-08, 0.7864), (0.1931, -2.234e-08, 0.7596), (0.1984, -2.416e-08, 0.7328), (0.2136, -2.57e-08, 0.7101), (0.2363, -2.673e-08, 0.6949), (0.2631, -2.71e-08, 0.6896), (0.2899, -2.673e-08, 0.6949), (0.3126, -2.57e-08, 0.7101), (0.3278, -2.416e-08, 0.7328), (0.3331, -2.234e-08, 0.7596), (0.3278, -2.052e-08, 0.7864), (0.3126, -1.898e-08, 0.8091), (0.2899, -1.795e-08, 0.8243), (0.2631, -2.234e-08, 0.7596), (0.2631, -0.01, 0.8156), (0.2417, -0.01, 0.8113), (0.2235, -0.01, 0.7992), (0.2113, -0.01, 0.781), (0.2071, -0.01, 0.7596), (0.2113, -0.01, 0.7382), (0.2235, -0.01, 0.72), (0.2417, -0.01, 0.7079), (0.2631, -0.01, 0.7036), (0.2845, -0.01, 0.7079), (0.3027, -0.01, 0.72), (0.3148, -0.01, 0.7382), (0.3191, -0.01, 0.7596), (0.3148, -0.01, 0.781), (0.3027, -0.01, 0.7992), (0.2845, -0.01, 0.8113), (0.2631, -0.01, 0.7596), (0.07729, 0.03, 0.7046), (0.2441, 0.03, 0.8327), (0.08808, 0.03, 0.6994), (0.09575, 0.03, 0.6926), (0.09863, 0.03, 0.6862), (0.1003, 0.03, 0.6771), (0.1002, 0.03, 0.6307), (0.2325, 0.03, 0.7929), (0.2251, 0.03, 0.7523), (0.223, 0.03, 0.7184), (0.2238, 0.03, 0.6707), (0.2304, 0.03, 0.6307), (0.0379, 0.03, 0.7123), (0.1257, 0.03, 0.741), (0.173, 0.03, 0.7931), (0.1984, 0.03, 0.8603), (0.2263, 0.03, 0.8809), (0.2602, 0.03, 0.8712), (0.2234, 0.03, 0.6945), (0.2036, 0.03, 0.6079), (0.1673, 0.03, 0.5928), (0.1388, 0.03, 0.5928), (0.1145, 0.03, 0.6006), (0.1002, 0.03, 0.6137), (0.01049, 0.03, 0.7205), (-0.009093, 0.03, 0.7475), (0.03141, 0.06, 0.4657), (0.008106, 0.06, 0.5037), (0.09629, 0.06, 0.6334), (0.1294, 0.06, 0.6412), (0.02769, 0.06, 0.5833), (-0.006611, 0.06, 0.5583), (0.03631, 0.06, 0.4589), (0.0541, 0.06, 0.3737), (0.08476, 0.06, 0.2768), (0.1124, 0.06, 0.2455), (0.1436, 0.06, 0.2081), (0.1847, 0.06, 0.1983), (0.2411, 0.06, 0.2124), (0.2712, 0.06, 0.2676), (0.2798, 0.06, 0.2768), (0.2896, 0.06, 0.3161), (0.2767, 0.06, 0.3351), (0.2749, 0.06, 0.3406), (0.2994, 0.06, 0.4461), (0.3098, 0.06, 0.5104), (0.3135, 0.06, 0.5644), (0.2926, 0.06, 0.5883), (0.2448, 0.06, 0.622), (0.2178, 0.06, 0.6368), (0.1712, 0.06, 0.6429), (0.2512, 0.04, 0.2705), (0.2524, 0.04, 0.2654), (0.2155, 0.04, 0.2684), (0.2176, 0.04, 0.2627), (0.191, 0.04, 0.2506), (0.1923, 0.04, 0.2495), (0.1935, 0.04, 0.2449), (0.1727, 0.04, 0.2396), (0.1738, 0.04, 0.2387), (0.1748, 0.04, 0.2348), (0.2224, 0.04, 0.2535), (0.2239, 0.04, 0.2514), (0.2243, 0.04, 0.2475), (0.1927, 0.04, 0.2398), (0.1939, 0.04, 0.2381), (0.1943, 0.04, 0.2349), (0.171, 0.04, 0.2345), (0.1764, 0.04, 0.233), (0.1776, 0.04, 0.2298), (0.1565, 0.04, 0.2302), (0.2391, 0.04, 0.2553), (0.2387, 0.04, 0.2592), (0.2372, 0.04, 0.2614), (0.206, 0.04, 0.2533), (0.2043, 0.04, 0.2584), (0.2037, 0.04, 0.2589), (-0.2762, 0.05, -0.02061), (-0.2783, 0.05, 0.00354), (-0.2918, 0.05, 0.0221), (-0.3156, 0.05, 0.02788), (-0.2702, 0.05, -0.01512), (-0.2729, 0.05, 0.01003), (-0.287, 0.05, 0.02946), (-0.3114, 0.05, 0.03563), (-0.1151, 0.04, 0.2161), (-0.04539, 0.04, 0.1413), (-0.1274, 0.04, 0.2105), (-0.05645, 0.04, 0.1344), (-0.06994, 0.04, 0.1813), (-0.08163, 0.04, 0.175), (-0.1212, 0.04, 0.2133), (-0.05092, 0.04, 0.1378), (-0.07579, 0.04, 0.1782), (-0.2851, 0.05, 0.01282), (-0.28, 0.05, 0.01975), (-0.1296, 0.06, 0.2053), (-0.1735, 0.06, 0.177), (-0.2208, 0.06, 0.1331), (-0.261, 0.06, 0.08287), (-0.3063, 0.06, 0.02849), (-0.2753, 0.06, -0.01214), (-0.2027, 0.06, 0.03304), (-0.1486, 0.06, 0.07105), (-0.09881, 0.06, 0.1095), (-0.06545, 0.06, 0.1344), (-0.05573, 0.06, 0.1392), (-0.1195, 0.06, 0.2087), (-0.08491, 0.06, 0.1803), (-0.1235, 0.06, 0.1537), (-0.1721, 0.06, 0.1125), (-0.2192, 0.06, 0.06835), (-0.2782, 0.06, 0.01857), (-0.07499, 0.06, 0.1844), (-0.2905, 0.06, 0.04848), (-0.2619, 0.06, 0.03155), (-0.2528, 0.06, 0.00147), (-0.2594, 0.06, -0.002716), (-0.2676, 0.06, 0.02667), (-0.2944, 0.06, 0.04393), (-0.1377, 0.06, 0.2002), (-0.07154, 0.06, 0.1298), (-0.09197, 0.06, 0.1754), (-0.1439, 0.06, 0.1961), (-0.07631, 0.06, 0.1263), (-0.09749, 0.06, 0.1716), (-0.002627, 0.07, 0.5424), (-0.04991, 0.07, 0.4224), (-0.07093, 0.07, 0.348), (-0.1047, 0.07, 0.2264), (-0.1094, 0.07, 0.2121), (-0.1296, 0.07, 0.2053), (-0.1735, 0.07, 0.177), (-0.2208, 0.07, 0.1331), (-0.261, 0.07, 0.08287), (-0.3045, 0.07, 0.0322), (-0.3133, 0.07, 0.0246), (-0.3268, 0.07, 0.02206), (-0.3543, 0.07, 0.02629), (-0.3758, 0.07, 0.03431), (-0.4012, 0.07, 0.03896), (-0.4037, 0.07, 0.03896), (-0.4117, 0.07, 0.03093), (-0.4159, 0.07, 0.01953), (-0.4159, 0.07, 0.01193), (-0.4349, 0.07, 0.003483), (-0.4476, 0.07, -0.003696), (-0.4573, 0.07, -0.0493), (-0.4345, 0.07, -0.06999), (-0.4337, 0.07, -0.089), (-0.4252, 0.07, -0.09406), (-0.4202, 0.07, -0.1059), (-0.4155, 0.07, -0.1088), (-0.3906, 0.07, -0.1088), (-0.3767, 0.07, -0.111), (-0.367, 0.07, -0.1118), (-0.3429, 0.07, -0.09491), (-0.3125, 0.07, -0.06493), (-0.2931, 0.07, -0.03748), (-0.2804, 0.07, -0.01679), (-0.2753, 0.07, -0.01214), (-0.25, 0.07, 0.002216), (-0.2027, 0.07, 0.03304), (-0.1486, 0.07, 0.07105), (-0.09881, 0.07, 0.1095), (-0.06545, 0.07, 0.1344), (-0.04602, 0.07, 0.1441), (-0.04306, 0.07, 0.1492), (-0.003792, 0.07, 0.245), (0.03084, 0.07, 0.3215), (0.06377, 0.07, 0.3937), (0.08654, 0.07, 0.4628), (0.09267, 0.07, 0.5145), (0.07778, 0.07, 0.5504), (0.05327, 0.07, 0.5706), (0.007881, 0.07, 0.5634), (0.02751, 0.07, 0.5722), (0.227, 0.05, 0.4995), (0.3122, 0.05, 0.4091), (0.368, 0.05, 0.3617), (0.4592, 0.05, 0.2848), (0.4698, 0.05, 0.2751), (0.4686, 0.05, 0.2516), (0.4775, 0.05, 0.196), (0.4984, 0.05, 0.1316), (0.5272, 0.05, 0.07257), (0.5552, 0.05, 0.009829), (0.5586, 0.05, -0.00203), (0.5561, 0.05, -0.01701), (0.5432, 0.05, -0.04422), (0.529, 0.05, -0.06396), (0.5164, 0.05, -0.08883), (0.5155, 0.05, -0.09147), (0.5196, 0.05, -0.1026), (0.5278, 0.05, -0.1109), (0.5342, 0.05, -0.1135), (0.5349, 0.05, -0.1362), (0.5366, 0.05, -0.1519), (0.5718, 0.05, -0.1777), (0.5971, 0.05, -0.1609), (0.6135, 0.05, -0.1665), (0.6207, 0.05, -0.1595), (0.6324, 0.05, -0.1582), (0.6365, 0.05, -0.1544), (0.645, 0.05, -0.1284), (0.6516, 0.05, -0.1145), (0.6556, 0.05, -0.1047), (0.6496, 0.05, -0.07377), (0.6346, 0.05, -0.03177), (0.618, 0.05, -0.002098), (0.6049, 0.05, 0.01821), (0.6027, 0.05, 0.02509), (0.5992, 0.05, 0.05645), (0.5893, 0.05, 0.1164), (0.5756, 0.05, 0.1858), (0.5602, 0.05, 0.251), (0.5505, 0.05, 0.2943), (0.549, 0.05, 0.3179), (0.5457, 0.05, 0.3228), (0.478, 0.05, 0.3965), (0.4252, 0.05, 0.4588), (0.3754, 0.05, 0.5179), (0.3247, 0.05, 0.5654), (0.2831, 0.05, 0.5894), (0.2477, 0.05, 0.5862), (0.2223, 0.05, 0.5675), (0.2128, 0.05, 0.5176), (0.212, 0.05, 0.5411), (-0.1608, 0.07, -0.7995), (-0.1658, 0.07, -0.8214), (-0.09167, 0.07, -0.8391), (-0.0868, 0.07, -0.8079), (-0.0619, 0.08, -0.4048), (-0.05958, 0.08, -0.3992), (-0.05655, 0.08, -0.3298), (-0.05201, 0.08, -0.2807), (-0.08074, 0.08, -0.4436), (-0.08859, 0.08, -0.465), (-0.1557, 0.08, -0.8117), (-0.1602, 0.08, -0.8215), (-0.1851, 0.08, -0.8419), (-0.2333, 0.08, -0.8652), (-0.2778, 0.08, -0.8773), (-0.3132, 0.08, -0.875), (-0.3486, 0.08, -0.869), (-0.3569, 0.08, -0.875), (-0.3561, 0.08, -0.8878), (-0.3516, 0.08, -0.8946), (-0.07125, 0.08, -0.9323), (-0.118, 0.08, -0.9316), (-0.323, 0.08, -0.9025), (-0.06748, 0.08, -0.9285), (-0.06673, 0.08, -0.9014), (-0.07728, 0.08, -0.8735), (-0.09462, 0.08, -0.8487), (-0.09688, 0.08, -0.8366), (-0.09612, 0.08, -0.8185), (-0.08708, 0.08, -0.7906), (-0.06146, 0.08, -0.7462), (0.00939, 0.08, -0.6406), (0.03728, 0.08, -0.5864), (0.04858, 0.08, -0.5253), (0.04557, 0.08, -0.4696), (0.02446, 0.08, -0.4032), (0.02296, 0.08, -0.3964), (0.02522, 0.08, -0.3866), (0.04858, 0.08, -0.3226), (0.0825, 0.08, -0.2495), (0.09757, 0.08, -0.1997), (-0.01583, 0.08, -0.1639), (0.1089, 0.08, -0.1319), (0.005269, 0.08, -0.1059), (0.01793, 0.08, -0.07062), (0.1116, 0.08, -0.06588), (0.04073, 0.08, -0.04143), (0.08879, 0.08, -0.039), (-0.1221, 0.08, -0.6384), (-0.1054, 0.08, -0.5517), (-0.1389, 0.08, -0.725), (-0.2205, 0.08, -0.917), (-0.2717, 0.08, -0.9098), (-0.1692, 0.08, -0.9243), (-0.05875, 0.07, -0.3691), (-0.05641, 0.07, -0.3678), (-0.05308, 0.07, -0.3678), (-0.05839, 0.07, -0.3873), (-0.05516, 0.07, -0.3865), (-0.05268, 0.07, -0.3865), (-0.05672, 0.07, -0.3947), (-0.05348, 0.07, -0.394), (-0.051, 0.07, -0.394), (-0.05627, 0.07, -0.4089), (-0.05503, 0.07, -0.4121), (-0.05142, 0.07, -0.4121), (-0.007146, 0.07, -0.3768), (-0.004633, 0.07, -0.3776), (-0.002191, 0.07, -0.3801), (-0.02767, 0.07, -0.4155), (-0.02643, 0.07, -0.4162), (-0.02282, 0.07, -0.4162), (-0.0223, 0.07, -0.3993), (-0.02062, 0.07, -0.4016), (-0.01741, 0.07, -0.4025), (0.3896, 0.05, -0.3725), (0.3903, 0.05, -0.3697), (0.3924, 0.05, -0.3669), (0.4024, 0.05, -0.3839), (0.404, 0.05, -0.3807), (0.4056, 0.05, -0.3786), (0.4086, 0.05, -0.3873), (0.4102, 0.05, -0.384), (0.4118, 0.05, -0.3819), (0.4187, 0.05, -0.396), (0.4217, 0.05, -0.397), (0.424, 0.05, -0.3939), (0.4281, 0.05, -0.3336), (0.4303, 0.05, -0.3319), (0.4336, 0.05, -0.3315), (0.4416, 0.05, -0.3759), (0.4429, 0.05, -0.3753), (0.4452, 0.05, -0.3722), (0.4339, 0.05, -0.3609), (0.4366, 0.05, -0.361), (0.4392, 0.05, -0.3588), (0.4123, 0.06, -0.3982), (0.4099, 0.06, -0.3926), (0.364, 0.06, -0.3454), (0.3331, 0.06, -0.31), (0.4269, 0.06, -0.4391), (0.4366, 0.06, -0.4596), (0.6325, 0.06, -0.7395), (0.6364, 0.06, -0.7497), (0.6344, 0.06, -0.7839), (0.6195, 0.06, -0.84), (0.5992, 0.06, -0.8856), (0.5749, 0.06, -0.9143), (0.548, 0.06, -0.9406), (0.5468, 0.06, -0.9515), (0.5561, 0.06, -0.9591), (0.5637, 0.06, -0.9596), (0.7699, 0.06, -0.7452), (0.7394, 0.06, -0.7845), (0.5876, 0.06, -0.9403), (0.7697, 0.06, -0.7396), (0.7515, 0.06, -0.7215), (0.7255, 0.06, -0.7125), (0.6972, 0.06, -0.7113), (0.6875, 0.06, -0.7055), (0.6755, 0.06, -0.6932), (0.6621, 0.06, -0.6676), (0.6479, 0.06, -0.6172), (0.6207, 0.06, -0.4891), (0.6012, 0.06, -0.4305), (0.5664, 0.06, -0.3816), (0.526, 0.06, -0.3483), (0.4667, 0.06, -0.3236), (0.461, 0.06, -0.3206), (0.4557, 0.06, -0.3123), (0.4266, 0.06, -0.2513), (0.398, 0.06, -0.1754), (0.3734, 0.06, -0.1306), (0.2758, 0.06, -0.2041), (0.3339, 0.06, -0.07739), (0.2493, 0.06, -0.1489), (0.2332, 0.06, -0.1154), (0.2901, 0.06, -0.03264), (0.2277, 0.06, -0.07724), (0.2569, 0.06, -0.03477), (0.5346, 0.06, -0.5996), (0.4856, 0.06, -0.5296), (0.5835, 0.06, -0.6696), (0.6635, 0.06, -0.8624), (0.6255, 0.06, -0.9014), (0.7014, 0.06, -0.8234), (0.6207, 0.05, -0.7361), (0.6327, 0.05, -0.7544), (0.6925, 0.05, -0.7027), (0.6741, 0.05, -0.6785)], [(309, 295), (287, 309)], [(35, 34, 37, 36), (34, 33, 37), (32, 31, 33), (29, 28, 31, 30), (39, 38, 40), (37, 33, 31, 38), (31, 28, 38), (27, 40, 38, 28), (40, 27, 41), (42, 41, 27), (26, 43, 42, 27), (24, 23, 26, 25), (23, 22, 26), (44, 43, 46, 45), (43, 26, 22, 46), (21, 47, 46, 22), (21, 20, 47), (19, 18, 20), (47, 20, 18, 48), (16, 15, 18, 17), (48, 18, 15, 49), (12, 11, 14, 13), (50, 49, 51), (51, 49, 52), (15, 14, 52, 49), (52, 14, 11, 53), (11, 10, 53), (9, 54, 53, 10), (54, 9, 55), (4, 2, 5), (6, 5, 7), (8, 56, 55, 9), (7, 57, 56, 8), (57, 7, 5, 58), (5, 2, 58), (3, 59, 58, 2), (3, 1, 59), (59, 1, 60), (61, 60, 62), (71, 62, 60, 1), (62, 71, 70, 63), (66, 63, 70), (66, 70, 67), (67, 70, 68), (70, 69, 68), (68, 69, 72, 65), (64, 65, 72, 0), (98, 83, 84, 99), (100, 99, 84, 87), (75, 93, 94, 79), (78, 79, 94, 89), (96, 87, 86, 97), (95, 97, 86, 85), (81, 85, 86), (80, 84, 83), (82, 87, 84, 80), (82, 81, 86, 87), (76, 77, 90, 88), (78, 89, 90, 77), (75, 74, 92, 93), (73, 91, 92, 74), (89, 94, 101, 96), (89, 96, 97, 90), (93, 92, 99, 100), (93, 100, 101, 94), (96, 101, 87), (101, 100, 87), (92, 91, 98, 99), (90, 97, 95, 88), (106, 105, 107), (104, 107, 105), (104, 103, 110, 107), (109, 110, 103), (109, 102, 108, 110), (108, 102, 111), (109, 111, 102), (111, 109, 112), (117, 130, 118), (118, 130, 119), (119, 130, 132, 120), (120, 132, 128, 121), (122, 121, 128), (122, 128, 131, 123), (123, 131, 129, 124), (133, 114, 124, 129), (137, 134, 127, 135), (115, 113, 116), (125, 134, 116, 113), (125, 126, 134), (134, 126, 127), (133, 138, 136, 114), (138, 137, 135, 136), (139, 140, 150, 141), (145, 144, 146), (143, 146, 144), (147, 146, 143, 149), (147, 150, 148), (149, 142, 147), (141, 150, 147, 142), (155, 154, 163, 156), (154, 153, 163), (153, 152, 163), (152, 151, 163), (151, 157, 163), (163, 157, 165), (157, 158, 165), (165, 158, 164), (158, 159, 164), (159, 160, 164), (160, 161, 164), (161, 162, 164), (166, 164, 162), (167, 168, 164, 166), (170, 169, 171), (169, 172, 173, 175), (176, 169, 175), (171, 169, 176, 177), (177, 178, 171), (171, 178, 174), (184, 185, 197, 196), (182, 183, 195, 194), (188, 189, 201, 200), (185, 186, 198, 197), (179, 181, 193, 191), (189, 190, 202, 201), (183, 180, 192, 195), (186, 187, 199, 198), (180, 184, 196, 192), (181, 182, 194, 193), (187, 188, 200, 199), (204, 203, 241, 205), (205, 241, 240, 206), (206, 240, 239, 238, 207), (207, 238, 237, 208), (236, 235, 237), (208, 237, 235, 209), (209, 235, 234, 210), (234, 233, 210), (232, 231, 233), (230, 229, 231), (228, 227, 229), (225, 224, 226), (222, 221, 224, 223), (219, 242, 221, 220), (221, 242, 224), (224, 242, 218, 226), (227, 226, 218), (217, 229, 227, 218), (216, 215, 217), (214, 213, 215), (211, 210, 212), (210, 233, 231, 212), (212, 231, 229, 213), (215, 213, 229), (217, 215, 229), (244, 243, 245), (246, 245, 243, 277), (279, 246, 277), (277, 278, 279), (279, 278, 280), (280, 278, 247), (249, 248, 250), (251, 250, 272), (273, 272, 274), (275, 274, 276), (272, 250, 274), (248, 276, 274, 250), (276, 248, 269), (248, 278, 285), (282, 283, 278), (286, 285, 284), (284, 285, 278, 283), (281, 252, 285), (253, 285, 252), (285, 253, 248), (253, 254, 248), (254, 255, 248), (248, 255, 269), (255, 256, 269), (266, 267, 270, 265), (270, 267, 268, 264), (264, 268, 269, 263), (263, 269, 256, 271), (256, 257, 271), (271, 257, 262), (257, 258, 262), (262, 258, 261), (259, 260, 261, 258), (248, 247, 278), (296, 306, 295), (306, 287, 295), (287, 306, 294), (288, 294, 306), (289, 288, 306), (290, 289, 306), (297, 306, 296), (297, 298, 305, 306), (299, 305, 298), (300, 305, 299), (301, 305, 300), (305, 301, 304), (301, 302, 303, 304), (291, 290, 306, 307), (292, 291, 307, 308), (293, 292, 308), (323, 324, 332), (315, 332, 316), (310, 323, 332), (324, 325, 332), (316, 332, 317), (310, 332, 312), (322, 326, 332), (317, 332, 318), (314, 332, 311), (326, 327, 332), (318, 332, 319), (312, 332, 313), (327, 328, 332), (319, 332, 320), (313, 332, 314), (328, 329, 332), (320, 332, 321), (331, 321, 332), (329, 330, 332), (325, 322, 332), (311, 332, 315), (330, 331, 332), (339, 334, 370), (343, 364, 377, 342), (359, 357, 370), (344, 378, 364, 343), (336, 361, 370), (345, 365, 378, 344), (373, 362, 370), (346, 379, 365, 345), (337, 356, 370), (335, 372, 359, 370), (347, 366, 379, 346), (357, 338, 370), (348, 367, 366, 347), (361, 371, 358, 370), (333, 339, 370), (349, 380, 367, 348), (362, 363, 370), (350, 381, 380, 349), (356, 373, 370), (363, 360, 370), (351, 382, 381, 350), (334, 335, 370), (352, 368, 382, 351), (358, 337, 370), (353, 383, 368, 352), (340, 375, 374, 385), (354, 384, 383, 353), (341, 376, 375, 340), (355, 369, 384, 354), (342, 377, 376, 341), (383, 384, 370), (374, 375, 370, 338), (384, 369, 370), (369, 336, 370), (368, 383, 370), (379, 366, 370), (382, 368, 370), (365, 379, 370), (381, 382, 370), (380, 381, 370), (366, 367, 370), (360, 333, 370), (367, 380, 370), (376, 377, 370), (375, 376, 370), (378, 365, 370), (364, 378, 370), (377, 364, 370), (386, 387, 388), (388, 387, 400), (402, 424, 400, 387), (403, 425, 424, 402), (404, 426, 425, 403), (401, 423, 426, 404), (405, 427, 423, 401), (406, 428, 427, 405), (407, 429, 428, 406), (408, 430, 429, 407), (409, 431, 430, 408), (410, 432, 431, 409), (411, 422, 432, 410), (399, 398, 421, 422), (398, 397, 420, 421), (397, 396, 419, 420), (396, 395, 418, 419), (395, 394, 417, 418), (394, 393, 416, 417), (393, 389, 412, 416), (389, 392, 415, 412), (392, 391, 414, 415), (391, 390, 413, 414), (390, 388, 400, 413), (411, 449, 399, 422), (399, 449, 448, 433), (448, 447, 433), (433, 447, 446, 434), (446, 445, 434), (445, 444, 434), (434, 444, 435), (442, 441, 444, 443), (439, 438, 441, 440), (436, 435, 437), (441, 438, 444), (437, 435, 438), (435, 444, 438), (451, 483, 450), (451, 452, 482, 483), (452, 453, 481, 482), (453, 454, 480, 481), (480, 454, 479), (454, 455, 478, 479), (478, 455, 477), (455, 456, 476, 477), (456, 457, 475, 476), (457, 458, 474, 475), (458, 459, 473, 474), (461, 462, 460), (467, 468, 466), (465, 466, 468, 469), (469, 470, 465), (464, 465, 470, 471), (463, 464, 471, 472), (459, 460, 462, 463), (472, 473, 459, 463), (497, 498, 515, 514), (490, 491, 508, 507), (498, 499, 516, 515), (491, 492, 509, 508), (488, 505, 503, 485), (500, 516, 499), (492, 493, 510, 509), (485, 503, 504, 486), (484, 501, 517, 502), (493, 494, 511, 510), (487, 486, 504), (494, 495, 512, 511), (484, 502, 505, 488), (495, 496, 513, 512), (501, 489, 506, 517), (496, 497, 514, 513), (489, 490, 507, 506), (519, 522, 521, 518), (520, 522, 519), (506, 523, 517), (523, 518, 521, 517), (506, 507, 523), (525, 524, 528), (526, 529, 527), (526, 530, 529), (528, 530, 526, 525), (535, 539, 534), (536, 532, 533, 538), (532, 531, 533), (534, 537, 533, 531), (539, 537, 534), (544, 545, 543, 541), (540, 542, 545, 544), (550, 551, 549, 547), (546, 548, 551, 550), (565, 568, 564), (558, 568, 557), (566, 568, 565), (559, 568, 558), (567, 568, 566), (560, 568, 559), (552, 568, 567), (561, 568, 560), (554, 568, 553), (562, 568, 561), (555, 568, 554), (563, 568, 562), (556, 568, 555), (564, 568, 563), (557, 568, 556), (553, 568, 552), (582, 585, 581), (575, 585, 574), (583, 585, 582), (576, 585, 575), (584, 585, 583), (577, 585, 576), (569, 585, 584), (578, 585, 577), (571, 585, 570), (579, 585, 578), (572, 585, 571), (580, 585, 579), (573, 585, 572), (581, 585, 580), (574, 585, 573), (570, 585, 569), (602, 601, 587, 603), (592, 597, 596, 591), (591, 596, 604, 590), (590, 604, 595, 589), (589, 595, 594, 588), (588, 594, 593, 586), (598, 586, 599), (593, 599, 586), (599, 593, 600), (593, 587, 601, 600), (592, 609, 605, 597), (609, 608, 605), (605, 608, 607, 606), (599, 600, 598), (600, 601, 598), (598, 601, 610), (610, 601, 611), (617, 613, 612, 616), (612, 618, 616), (623, 624, 622), (622, 624, 625, 621), (626, 627, 628, 625), (628, 629, 625), (621, 625, 629, 620), (619, 620, 629), (619, 629, 630, 618), (631, 616, 618, 630), (631, 632, 616), (632, 633, 616), (616, 633, 634, 614), (614, 634, 635, 615), (636, 615, 635), (661, 642, 643, 660), (639, 662, 661), (642, 645, 646, 643), (641, 644, 645, 642), (658, 648, 649, 657), (659, 647, 648, 658), (648, 651, 652, 649), (647, 650, 651, 648), (651, 654, 655, 652), (650, 646, 654, 651), (653, 654, 646), (646, 645, 653), (656, 645, 644), (653, 645, 656), (653, 656, 654), (656, 655, 654), (637, 659, 658), (637, 658, 657, 638), (639, 661, 660, 640), (662, 641, 642, 661), (665, 669, 670, 666), (664, 668, 681, 680), (663, 667, 668, 664), (679, 677, 673, 676), (678, 679, 676, 674), (672, 675, 679, 678), (675, 671, 677, 679), (680, 681, 669, 665), (699, 693, 682, 694), (711, 695, 690, 710), (695, 696, 689, 690), (696, 697, 688, 689), (705, 686, 698, 704), (684, 685, 697, 696), (683, 684, 696, 695), (709, 683, 695, 711), (692, 699, 694, 691), (698, 687, 703, 704), (685, 700, 701, 697), (701, 704, 703, 702), (700, 705, 704, 701), (682, 706, 708, 694), (694, 708, 707, 691), (706, 709, 711, 708), (708, 711, 710, 707), (697, 701, 702, 688), (760, 762, 759), (758, 759, 762, 761), (757, 758, 761, 712), (712, 713, 756, 757), (713, 714, 755, 756), (714, 715, 754, 755), (715, 716, 753, 754), (753, 716, 752), (716, 717, 751, 752), (717, 718, 750, 751), (718, 719, 749, 750), (719, 720, 748, 749), (720, 721, 747, 748), (721, 722, 746, 747), (746, 722, 745), (722, 723, 744, 745), (723, 724, 743, 744), (726, 727, 728, 725), (728, 729, 725), (724, 725, 729, 730), (733, 734, 732), (735, 736, 734), (737, 738, 739, 736), (741, 742, 740), (740, 742, 739), (734, 736, 739, 742), (732, 734, 731), (734, 742, 731), (731, 742, 730), (742, 743, 724, 730), (811, 813, 810), (809, 810, 813, 812), (808, 809, 812, 763), (763, 764, 807, 808), (764, 765, 806, 807), (765, 766, 805, 806), (766, 767, 804, 805), (804, 767, 803), (767, 768, 802, 803), (768, 769, 801, 802), (769, 770, 800, 801), (770, 771, 799, 800), (771, 772, 798, 799), (772, 773, 797, 798), (797, 773, 796), (773, 774, 795, 796), (774, 775, 794, 795), (777, 778, 779, 776), (779, 780, 776), (775, 776, 780, 781), (784, 785, 783), (786, 787, 785), (788, 789, 790, 787), (792, 793, 791), (791, 793, 790), (785, 787, 790, 793), (783, 785, 782), (785, 793, 782), (782, 793, 781), (793, 794, 775, 781), (815, 816, 817, 814), (860, 858, 859, 861), (857, 856, 859, 858), (856, 857, 855, 854), (854, 855, 821, 853), (820, 852, 853, 821), (819, 851, 852, 820), (818, 850, 851, 819), (850, 818, 849), (822, 848, 849, 818), (822, 823, 848), (863, 847, 848, 823), (847, 863, 862, 846), (845, 846, 862), (845, 862, 864, 844), (844, 864, 824, 843), (842, 843, 824), (825, 841, 842, 824), (841, 825, 840), (825, 826, 840), (827, 839, 840, 826), (831, 832, 833, 830), (830, 833, 836, 829), (829, 836, 866, 828), (828, 866, 865, 827), (834, 837, 838, 835), (839, 867, 835, 838), (827, 865, 867, 839), (869, 872, 873, 870), (868, 871, 872, 869), (872, 875, 876, 873), (871, 874, 875, 872), (875, 878, 879, 876), (874, 877, 878, 875), (887, 886, 883, 884), (888, 887, 884, 885), (882, 881, 887, 888), (881, 880, 886, 887), (890, 893, 894, 891), (889, 892, 893, 890), (893, 896, 897, 894), (892, 895, 896, 893), (896, 899, 900, 897), (895, 898, 899, 896), (908, 907, 904, 905), (909, 908, 905, 906), (903, 902, 908, 909), (902, 901, 907, 908), (952, 950, 951, 953), (949, 948, 951, 950), (948, 949, 947, 946), (946, 947, 913, 945), (912, 944, 945, 913), (911, 943, 944, 912), (910, 942, 943, 911), (942, 910, 941), (914, 940, 941, 910), (914, 915, 940), (955, 939, 940, 915), (939, 955, 954, 938), (937, 938, 954), (937, 954, 956, 936), (936, 956, 916, 935), (934, 935, 916), (917, 933, 934, 916), (933, 917, 932), (917, 918, 932), (919, 931, 932, 918), (923, 924, 925, 922), (922, 925, 928, 921), (921, 928, 958, 920), (920, 958, 957, 919), (926, 929, 930, 927), (931, 959, 927, 930), (919, 957, 959, 931), (961, 962, 963, 960)])
me_vert_004.polygons.foreach_set('use_smooth', [0, 0, 0, 0, 0, 0, 0, 0, 0, 0, 0, 0, 0, 0, 0, 0, 0, 0, 0, 0, 0, 0, 0, 0, 0, 0, 0, 0, 0, 0, 0, 0, 0, 0, 0, 0, 0, 0, 0, 0, 0, 0, 0, 0, 0, 0, 0, 0, 0, 0, 0, 0, 0, 0, 0, 0, 0, 0, 0, 0, 0, 0, 0, 0, 0, 0, 0, 0, 0, 0, 0, 0, 0, 0, 0, 0, 0, 0, 0, 0, 0, 0, 0, 0, 0, 0, 0, 0, 0, 0, 0, 0, 0, 0, 0, 0, 0, 0, 0, 0, 0, 0, 0, 0, 0, 0, 0, 0, 0, 0, 0, 0, 0, 0, 0, 0, 0, 0, 0, 0, 0, 0, 0, 0, 0, 0, 0, 0, 0, 0, 0, 0, 0, 0, 0, 0, 0, 0, 0, 0, 0, 0, 0, 0, 0, 0, 0, 0, 0, 0, 0, 0, 0, 0, 0, 0, 0, 0, 0, 0, 0, 0, 0, 0, 0, 0, 0, 0, 0, 0, 0, 0, 0, 0, 0, 0, 0, 0, 0, 0, 0, 0, 0, 0, 0, 0, 0, 0, 0, 0, 0, 0, 0, 0, 0, 0, 0, 0, 0, 0, 0, 0, 0, 0, 0, 0, 0, 0, 0, 0, 0, 0, 0, 0, 0, 0, 0, 0, 0, 0, 0, 0, 0, 0, 0, 0, 0, 1, 1, 1, 1, 1, 1, 1, 1, 1, 1, 1, 1, 1, 1, 1, 1, 1, 1, 1, 1, 1, 1, 1, 1, 1, 1, 1, 1, 1, 1, 1, 1, 1, 1, 1, 1, 1, 1, 1, 1, 1, 1, 1, 1, 1, 1, 1, 1, 0, 0, 0, 0, 0, 0, 0, 0, 0, 0, 0, 0, 0, 0, 0, 0, 0, 0, 0, 0, 0, 0, 0, 0, 0, 0, 0, 0, 0, 0, 0, 0, 0, 0, 0, 0, 0, 0, 0, 0, 0, 0, 0, 0, 0, 0, 0, 0, 0, 0, 0, 0, 0, 0, 0, 0, 0, 0, 0, 0, 0, 0, 0, 0, 0, 0, 0, 0, 0, 0, 0, 0, 0, 0, 0, 0, 0, 0, 0, 0, 0, 0, 0, 0, 0, 0, 0, 0, 0, 0, 0, 0, 0, 0, 0, 0, 0, 0, 0, 0, 0, 0, 0, 0, 0, 0, 0, 0, 0, 0, 0, 0, 0, 0, 0, 0, 0, 0, 0, 0, 0, 0, 0, 0, 0, 0, 0, 0, 0, 0, 0, 0, 0, 0, 0, 0, 0, 0, 0, 0, 0, 0, 0, 0, 0, 0, 0, 0, 0, 0, 0, 0, 0, 0, 0, 0, 0, 0, 0, 0, 0, 0, 0, 0, 0, 0, 0, 0, 0, 0, 0, 0, 0, 0, 0, 0, 0, 0, 0, 0, 0, 0, 0, 0, 0, 0, 0, 0, 0, 0, 0, 0, 0, 0, 0, 0, 0, 0, 0, 0, 0, 0, 0, 0, 0, 0, 0, 0, 0, 0, 0, 0, 0, 0, 0, 0, 0, 0, 0, 0, 0, 0, 0, 0, 0, 0, 0, 0, 0, 0, 0, 0, 0, 0, 0, 0, 0, 0, 0, 0, 0, 0, 0, 0, 0, 0, 0, 0, 0, 0, 0, 0, 0, 0, 0, 0, 0, 0, 0, 0, 0, 0, 0, 0, 0, 0, 0, 0, 0, 0, 0, 0, 0, 0, 0, 0, 0, 0, 0, 0, 0, 0, 0, 0, 0, 0, 0, 0, 0, 0, 0, 0, 0, 0, 0, 0, 0, 0, 0, 0, 0, 0, 0, 0, 0, 0, 0, 0, 0, 0, 0, 0, 0, 0, 0, 0, 0, 0, 0, 0, 0, 0, 0, 0, 0, 0, 0, 0, 0, 0, 0, 0, 0, 0, 0, 0, 0])
me_vert_004.polygons.foreach_set('material_index', [0, 0, 0, 0, 0, 0, 0, 0, 0, 0, 0, 0, 0, 0, 0, 0, 0, 0, 0, 0, 0, 0, 0, 0, 0, 0, 0, 0, 0, 0, 0, 0, 0, 0, 0, 0, 0, 0, 0, 0, 0, 0, 0, 0, 0, 0, 0, 2, 2, 1, 1, 2, 2, 2, 2, 2, 2, 1, 1, 1, 1, 3, 2, 3, 2, 2, 2, 3, 2, 4, 4, 4, 4, 4, 4, 4, 4, 5, 5, 5, 5, 5, 5, 5, 5, 5, 5, 5, 5, 5, 5, 5, 5, 5, 5, 5, 5, 5, 5, 6, 6, 6, 6, 6, 6, 6, 6, 6, 6, 6, 6, 6, 6, 7, 7, 7, 7, 7, 7, 7, 7, 7, 7, 7, 7, 7, 7, 7, 7, 7, 0, 0, 0, 0, 0, 0, 0, 0, 0, 0, 0, 0, 0, 0, 0, 0, 0, 0, 0, 0, 0, 0, 0, 0, 0, 6, 6, 6, 6, 6, 6, 6, 6, 6, 6, 6, 6, 6, 6, 6, 6, 6, 6, 6, 6, 6, 6, 6, 6, 6, 6, 6, 6, 6, 6, 6, 6, 6, 6, 6, 6, 6, 6, 6, 6, 6, 6, 6, 6, 6, 6, 6, 6, 6, 6, 1, 1, 1, 1, 1, 1, 1, 1, 1, 1, 1, 1, 1, 1, 1, 1, 1, 1, 1, 1, 1, 1, 8, 8, 8, 8, 8, 8, 8, 8, 8, 8, 8, 8, 8, 8, 8, 8, 8, 8, 8, 8, 8, 8, 8, 8, 8, 8, 8, 8, 8, 8, 8, 8, 8, 8, 8, 8, 8, 8, 8, 8, 8, 8, 8, 8, 8, 8, 8, 8, 0, 0, 0, 0, 0, 0, 0, 0, 0, 0, 0, 0, 0, 0, 0, 0, 0, 0, 0, 0, 0, 0, 0, 0, 0, 0, 0, 0, 0, 0, 0, 0, 0, 0, 0, 0, 0, 0, 0, 0, 0, 0, 0, 0, 0, 0, 0, 0, 0, 0, 0, 0, 0, 0, 0, 0, 0, 0, 0, 0, 0, 0, 0, 0, 0, 0, 0, 0, 0, 0, 0, 0, 0, 0, 0, 0, 0, 0, 9, 9, 9, 9, 0, 0, 0, 0, 0, 0, 0, 0, 0, 10, 10, 10, 10, 10, 10, 10, 10, 10, 10, 10, 10, 10, 10, 10, 10, 11, 11, 11, 11, 11, 11, 11, 11, 11, 11, 11, 11, 11, 11, 11, 11, 12, 12, 12, 12, 12, 12, 12, 12, 12, 12, 12, 12, 12, 12, 12, 12, 12, 13, 13, 13, 13, 13, 13, 13, 13, 13, 13, 13, 13, 13, 13, 13, 0, 0, 0, 0, 0, 0, 0, 0, 0, 0, 0, 0, 0, 0, 0, 0, 0, 0, 0, 0, 10, 10, 10, 10, 10, 10, 10, 10, 14, 14, 14, 14, 14, 14, 14, 14, 14, 14, 14, 11, 11, 14, 14, 11, 11, 14, 6, 6, 6, 6, 6, 6, 6, 6, 6, 6, 6, 6, 6, 6, 6, 6, 6, 6, 6, 6, 6, 6, 6, 6, 6, 6, 6, 6, 6, 6, 6, 6, 6, 6, 6, 6, 6, 6, 6, 6, 6, 6, 6, 6, 6, 6, 6, 6, 6, 6, 6, 6, 6, 6, 6, 6, 6, 6, 6, 6, 0, 6, 6, 6, 6, 6, 6, 6, 6, 6, 6, 6, 6, 6, 6, 6, 6, 6, 6, 6, 6, 6, 6, 6, 6, 6, 6, 6, 0, 0, 0, 0, 0, 0, 0, 0, 0, 0, 0, 0, 0, 0, 0, 0, 0, 0, 0, 0, 6, 6, 6, 6, 6, 6, 6, 6, 6, 6, 6, 6, 6, 6, 6, 6, 6, 6, 6, 6, 6, 6, 6, 6, 6, 6, 6, 0])
me_vert_004.materials.append(mat_material)
me_vert_004.materials.append(mat_material_003)
me_vert_004.materials.append(mat_material_016)
me_vert_004.materials.append(mat_material_012)
me_vert_004.materials.append(mat_material_015)
me_vert_004.materials.append(mat_material_006)
me_vert_004.materials.append(mat_material_001)
me_vert_004.materials.append(mat_material_010)
me_vert_004.materials.append(mat_material_008)
me_vert_004.materials.append(mat_material_011)
me_vert_004.materials.append(mat_material_002)
me_vert_004.materials.append(mat_material_017)
me_vert_004.materials.append(mat_material_004)
me_vert_004.materials.append(mat_material_014)
me_vert_004.materials.append(mat_material_009)
me_vert_004.use_remesh_preserve_volume = False
me_vert_004.use_remesh_preserve_attributes = False
me_vert_004.use_mirror_vertex_groups = False
me_vert_004.update()
arm_armature = bpy.data.armatures.new('Armature')  # bones are not reproduced

# ---- objects
ob_playable_character_model = bpy.data.objects.new('Playable Character Model', me_vert_004)
ob_armature = bpy.data.objects.new('Armature', arm_armature)

# ---- transforms, parenting, visibility, modifiers, constraints
ob_playable_character_model.location = (-0.15, -0.02, -0.01483)
ob_playable_character_model.scale = (1.0, 1.0, 0.9)
ob_playable_character_model.lineart.crease_threshold = 0.0
_vg = ob_playable_character_model.vertex_groups.new(name='Head')
_vg.add([0, 1, 2, 3, 4, 5, 6, 7, 8, 9, 10, 11, 12, 13, 14, 15, 16, 17, 18, 19, 20, 21, 22, 23, 24, 25, 26, 27, 28, 29, 30, 31, 32, 33, 34, 35, 36, 37, 38, 39, 40, 41, 42, 43, 44, 45, 46, 47, 48, 49, 50, 51, 52, 53, 54, 55, 56, 57, 58, 59, 60, 61, 62, 63, 64, 65, 66, 67, 68, 69, 70, 71, 72, 169, 170, 171, 172, 173, 174, 175, 176, 177, 178, 179, 180, 181, 182, 183, 184, 185, 186, 187, 188, 189, 190, 191, 192, 193, 194, 195, 196, 197, 198, 199, 200, 201, 202, 243, 244, 245, 246, 247, 248, 249, 250, 251, 252, 253, 254, 255, 256, 257, 258, 259, 260, 261, 262, 263, 264, 265, 266, 267, 268, 269, 270, 271, 272, 273, 274, 275, 276, 277, 278, 279, 280, 281, 282, 283, 284, 285, 286, 287, 288, 289, 290, 291, 292, 293, 294, 295, 296, 297, 298, 299, 300, 301, 302, 303, 304, 305, 306, 307, 308, 309, 310, 311, 312, 313, 314, 315, 316, 317, 318, 319, 320, 321, 322, 323, 324, 325, 326, 327, 328, 329, 330, 331, 332, 333, 334, 335, 336, 337, 338, 339, 340, 341, 342, 343, 344, 345, 346, 347, 348, 349, 350, 351, 352, 353, 354, 355, 356, 357, 358, 359, 360, 361, 362, 363, 364, 365, 366, 367, 368, 369, 370, 371, 372, 373, 374, 375, 376, 377, 378, 379, 380, 381, 382, 383, 384, 385, 386, 387, 388, 389, 390, 391, 392, 393, 394, 395, 396, 397, 398, 399, 400, 401, 402, 403, 404, 405, 406, 407, 408, 409, 410, 411, 412, 413, 414, 415, 416, 417, 418, 419, 420, 421, 422, 423, 424, 425, 426, 427, 428, 429, 430, 431, 432, 433, 434, 435, 436, 437, 438, 439, 440, 441, 442, 443, 444, 445, 446, 447, 448, 449, 450, 451, 452, 453, 454, 455, 456, 457, 458, 459, 460, 461, 462, 463, 464, 465, 466, 467, 468, 469, 470, 471, 472, 473, 474, 475, 476, 477, 478, 479, 480, 481, 482, 483, 484, 485, 486, 487, 488, 489, 490, 491, 492, 493, 494, 495, 496, 497, 498, 499, 500, 501, 502, 503, 504, 505, 506, 507, 508, 509, 510, 511, 512, 513, 514, 515, 516, 517, 518, 519, 520, 521, 522, 523, 531, 532, 533, 534, 535, 536, 537, 538, 539, 540, 541, 542, 543, 544, 545, 546, 547, 548, 549, 550, 551, 587, 598, 599, 600, 601, 602, 603, 610, 611], 1.0, 'REPLACE')
_vg = ob_playable_character_model.vertex_groups.new(name='Collar')
_vg.add([73, 74, 75, 76, 77, 78, 79, 80, 81, 82, 83, 84, 85, 86, 87, 88, 89, 90, 91, 92, 93, 94, 95, 96, 97, 98, 99, 100, 101], 1.0, 'REPLACE')
_vg = ob_playable_character_model.vertex_groups.new(name='Collar.R')
_vg.add([73, 74, 91, 98], 1.0, 'REPLACE')
_vg = ob_playable_character_model.vertex_groups.new(name='Collar.L')
_vg.add([76, 77, 88, 95], 1.0, 'REPLACE')
_vg = ob_playable_character_model.vertex_groups.new(name='DressBack.L')
_vg.add([102, 103, 104, 105, 106, 107, 108, 109, 110, 111, 112], 1.0, 'REPLACE')
_vg = ob_playable_character_model.vertex_groups.new(name='DressFront01.R')
_vg.add([113, 114, 115, 116, 123, 124, 125, 126, 127, 129, 131, 133, 134, 135, 136, 137, 138], 1.0, 'REPLACE')
_vg = ob_playable_character_model.vertex_groups.new(name='DressFront02.R')
_vg.add([117, 118, 119, 120, 121, 122, 123, 128, 130, 131, 132], 1.0, 'REPLACE')
_vg = ob_playable_character_model.vertex_groups.new(name='DressFront03.R')
_vg.add([139, 140, 141, 142, 143, 144, 145, 146, 147, 148, 149, 150], 1.0, 'REPLACE')
_vg = ob_playable_character_model.vertex_groups.new(name='Jaw')
_vg.add([151, 152, 153, 154, 155, 156, 157, 158, 159, 160, 161, 162, 163, 164, 165, 166, 167, 168, 524, 525, 526, 527, 528, 529, 530], 1.0, 'REPLACE')
_vg = ob_playable_character_model.vertex_groups.new(name='Eyebrow')
_vg.add([203, 204, 205, 206, 207, 208, 209, 210, 211, 212, 213, 214, 215, 216, 217, 218, 219, 220, 221, 222, 223, 224, 225, 226, 227, 228, 229, 230, 231, 232, 233, 234, 235, 236, 237, 238, 239, 240, 241, 242], 1.0, 'REPLACE')
_vg = ob_playable_character_model.vertex_groups.new(name='Earring')
_vg.add([552, 553, 554, 555, 556, 557, 558, 559, 560, 561, 562, 563, 564, 565, 566, 567, 568, 569, 570, 571, 572, 573, 574, 575, 576, 577, 578, 579, 580, 581, 582, 583, 584, 585], 1.0, 'REPLACE')
_vg = ob_playable_character_model.vertex_groups.new(name='Neck')
_vg.add([586, 587, 588, 589, 590, 591, 592, 593, 594, 595, 596, 597, 598, 599, 600, 601, 602, 603, 604, 605, 606, 607, 608, 609, 610, 611], 1.0, 'REPLACE')
_vg = ob_playable_character_model.vertex_groups.new(name='Chest')
_vg.add([612, 613, 614, 615, 616, 617, 618, 619, 620, 621, 622, 623, 624, 625, 626, 627, 628, 629, 630, 631, 632, 633, 634, 635, 636, 637, 638, 639, 640, 641, 642, 643, 644, 645, 646, 647, 648, 649, 650, 651, 652, 653, 654, 655, 656, 657, 658, 659, 660, 661, 662], 1.0, 'REPLACE')
_vg = ob_playable_character_model.vertex_groups.new(name='Forearm.L')
_vg.add([663, 664, 665, 666, 667, 668, 669, 670, 671, 672, 673, 674, 675, 676, 677, 678, 679, 680, 681, 682, 683, 684, 685, 686, 687, 688, 689, 690, 691, 692, 693, 694, 695, 696, 697, 698, 699, 700, 701, 702, 703, 704, 705, 706, 707, 708, 709, 710, 711, 716, 717, 718, 719, 720, 721, 722, 745, 746, 747, 748, 749, 750, 751, 752, 753], 1.0, 'REPLACE')
_vg = ob_playable_character_model.vertex_groups.new(name='Hand.L')
_vg.add([722, 723, 724, 725, 726, 727, 728, 729, 730, 731, 732, 733, 734, 735, 736, 737, 738, 739, 740, 741, 742, 743, 744, 745], 1.0, 'REPLACE')
_vg = ob_playable_character_model.vertex_groups.new(name='Bicept.L')
_vg.add([712, 713, 714, 715, 716, 753, 754, 755, 756, 757, 758, 759, 760, 761, 762], 1.0, 'REPLACE')
_vg = ob_playable_character_model.vertex_groups.new(name='Bicept.R')
_vg.add([763, 764, 765, 766, 767, 804, 805, 806, 807, 808, 809, 810, 811, 812, 813], 1.0, 'REPLACE')
_vg = ob_playable_character_model.vertex_groups.new(name='Forearm.R')
_vg.add([767, 768, 769, 770, 771, 772, 773, 796, 797, 798, 799, 800, 801, 802, 803, 804], 1.0, 'REPLACE')
_vg = ob_playable_character_model.vertex_groups.new(name='Hand.R')
_vg.add([773, 774, 775, 776, 777, 778, 779, 780, 781, 782, 783, 784, 785, 786, 787, 788, 789, 790, 791, 792, 793, 794, 795, 796], 1.0, 'REPLACE')
_vg = ob_playable_character_model.vertex_groups.new(name='Cav.L')
_vg.add([814, 815, 816, 817, 818, 822, 823, 824, 825, 841, 842, 843, 844, 845, 846, 847, 848, 849, 862, 863, 864], 1.0, 'REPLACE')
_vg = ob_playable_character_model.vertex_groups.new(name='Quad.L')
_vg.add([819, 820, 821, 850, 851, 852, 853, 854, 855, 856, 857, 858, 859, 860, 861, 868, 869, 870, 871, 872, 873, 874, 875, 876, 877, 878, 879, 880, 881, 882, 883, 884, 885, 886, 887, 888], 1.0, 'REPLACE')
_vg = ob_playable_character_model.vertex_groups.new(name='Foot01.L')
_vg.add([825, 826, 827, 834, 835, 837, 838, 839, 840, 841, 865, 867], 1.0, 'REPLACE')
_vg = ob_playable_character_model.vertex_groups.new(name='Foot02.L')
_vg.add([827, 828, 829, 836, 865, 866], 1.0, 'REPLACE')
_vg = ob_playable_character_model.vertex_groups.new(name='Foot03.L')
_vg.add([829, 830, 831, 832, 833, 836], 1.0, 'REPLACE')
_vg = ob_playable_character_model.vertex_groups.new(name='Quad.R')
_vg.add([889, 890, 891, 892, 893, 894, 895, 896, 897, 898, 899, 900, 901, 902, 903, 904, 905, 906, 907, 908, 909, 911, 912, 913, 942, 943, 944, 945, 946, 947, 948, 949, 950, 951, 952, 953], 1.0, 'REPLACE')
_vg = ob_playable_character_model.vertex_groups.new(name='Cav.R')
_vg.add([910, 914, 915, 916, 917, 933, 934, 935, 936, 937, 938, 939, 940, 941, 954, 955, 956, 960, 961, 962, 963], 1.0, 'REPLACE')
_vg = ob_playable_character_model.vertex_groups.new(name='Foot01.R')
_vg.add([917, 918, 919, 926, 927, 929, 930, 931, 932, 933, 957, 959], 1.0, 'REPLACE')
_vg = ob_playable_character_model.vertex_groups.new(name='Foot02.R')
_vg.add([919, 920, 921, 928, 957, 958], 1.0, 'REPLACE')
_vg = ob_playable_character_model.vertex_groups.new(name='Foot03.R')
_vg.add([921, 922, 923, 924, 925, 928], 1.0, 'REPLACE')
_m = ob_playable_character_model.modifiers.new('Armature', 'ARMATURE')
_m.object = ob_armature
_m.use_deform_preserve_volume = True
ob_armature.parent = ob_playable_character_model
ob_armature.matrix_parent_inverse = Matrix(((1.0, 0.0, 0.0, 0.15), (0.0, 1.0, 0.0, 0.02), (0.0, 0.0, 1.111, 0.01648), (0.0, 0.0, 0.0, 1.0)))
ob_armature.location = (0.03471, -0.06, 0.1637)
ob_armature.hide_viewport = True
ob_armature.show_in_front = True
ob_armature.lineart.crease_threshold = 0.0

# ---- collection membership
col_collection_1.objects.link(ob_playable_character_model)
col_collection_1.objects.link(ob_armature)

# ---- scene / render settings (as saved in the file)
scene.frame_start = 0; scene.frame_end = 240; scene.frame_set(98)
scene.render.engine = 'CYCLES'
scene.render.image_settings.color_depth = '16'
scene.render.image_settings.compression = 100
scene.render.resolution_x = 900
scene.render.resolution_y = 1500
scene.render.fps = 60
scene.render.dither_intensity = 0.0
scene.render.film_transparent = True
scene.cycles.use_denoising = False
scene.cycles.samples = 1500
scene.cycles.sampling_pattern = 'TABULATED_SOBOL'
scene.cycles.use_adaptive_sampling = False
scene.cycles.use_light_tree = False
scene.cycles.blur_glossy = 0.0
scene.cycles.sample_clamp_indirect = 0.0
scene.view_settings.view_transform = 'Standard'
bpy.context.view_layer.update()

# ---- added for rendering (the .blend has no active camera): camera
cam_auto = bpy.data.cameras.new('AutoCamera')
cam_auto.lens = 50.0
cam_auto.sensor_width = 36.0
cam_auto.clip_end = 1000.0
ob_auto_camera = bpy.data.objects.new('AutoCamera', cam_auto)
scene.collection.objects.link(ob_auto_camera)
ob_auto_camera.location = (1.91947, -2.2805, 1.55145)
ob_auto_camera.rotation_euler = (1.09748, -7.21219e-08, 0.694738)
scene.camera = ob_auto_camera
bpy.context.view_layer.update()
